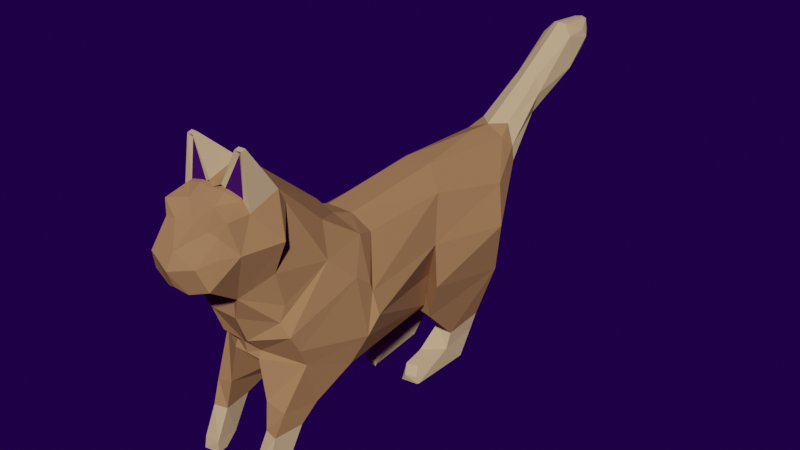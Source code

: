 # Source: AnimatedCat.blend  (saved by Blender 2.92.15; exported with 4.5.12 LTS)
import bpy
from mathutils import Matrix  # noqa: F401  (used for matrix-valued properties, if any)

bpy.ops.wm.read_factory_settings(use_empty=True)
scene = bpy.context.scene
scene.name = 'Scene'

# ---- collections
col_collection = bpy.data.collections.new('Collection'); scene.collection.children.link(col_collection)

# ---- images (referenced by path relative to the original .blend; pixels are not part of the script)
import os
ASSET_DIR = os.environ.get("B2B_ASSET_DIR", "")  # directory of the original .blend (textures are referenced by path, not embedded)
HERE = os.path.dirname(os.path.abspath(__file__))  # packed textures are extracted next to this script under _unpacked/

def load_image(name, relpath, width, height, colorspace="sRGB"):
    """Load a texture the original file referenced (path relative to the .blend, or extracted next to this script)."""
    p = next((c for c in (os.path.join(HERE, relpath), os.path.join(ASSET_DIR, relpath)) if relpath and os.path.exists(c)), "")
    if p:
        img = bpy.data.images.load(p, check_existing=True)
        img.name = name
    else:  # same state as the original file: an image datablock whose file is absent (Cycles renders it pink)
        img = bpy.data.images.new(name, width, height)
        img.source = "FILE"
        img.filepath = "//" + (relpath or name)
    img.colorspace_settings.name = colorspace
    return img
img_material_001_base_color = load_image('Material.001 Base Color', '', 1024, 1024, 'sRGB')
img_material_001_base_color_001 = load_image('Material.001 Base Color.001', '', 1024, 1024, 'sRGB')

# ---- materials (node trees are filled in below, after node groups)
mat_brown_fur = bpy.data.materials.new('Brown Fur')
mat_brown_fur.use_transparent_shadow = False
mat_brown_fur.diffuse_color = (0.3864, 0.1981, 0.09306, 1.0)
mat_ears = bpy.data.materials.new('Ears')
mat_ears.use_transparent_shadow = False
mat_ears.diffuse_color = (0.05531, 0.006216, 0.1149, 1.0)
mat_white_fur = bpy.data.materials.new('White Fur')
mat_white_fur.use_transparent_shadow = False
mat_white_fur.diffuse_color = (0.6038, 0.4125, 0.2346, 1.0)

# ---- material node trees

# ---- world
world_world = bpy.data.worlds.new('World'); scene.world = world_world
world_world.use_nodes = True; world_world.node_tree.nodes.clear()
_N = world_world.node_tree.nodes; _L = world_world.node_tree.links
n0 = _N.new('ShaderNodeOutputWorld'); n0.name = 'World Output'; n0.location = (300, 300)
n1 = _N.new('ShaderNodeBackground'); n1.name = 'Background'; n1.location = (10, 300)
n1.inputs[0].default_value = (0.01229, 0.0002301, 0.05087, 1.0)
_L.new(n1.outputs[0], n0.inputs[0])
n0.is_active_output = True
world_world.color = (0.05088, 0.05088, 0.05088)
world_world.use_sun_shadow = False
world_world.sun_shadow_jitter_overblur = 0.0

# ---- meshes
me_plane_001 = bpy.data.meshes.new('Plane.001')
me_plane_001.from_pydata([(0.6535, -0.7759, -0.002494), (0.9961, -0.3264, 0.0008593), (0.9961, -0.3264, 0.0008593), (0.9961, -0.3264, 0.0008593), (0.9961, -0.3264, 0.0008593), (0.6535, -0.7759, 0.004212), (0.9961, -0.3264, 0.0008593), (0.9961, -0.3264, 0.0008593), (0.9961, -0.3264, 0.0008593), (0.9961, -0.3264, 0.0008593), (-0.6889, -0.7493, 0.1162), (-0.9284, -0.1146, -0.002494), (-0.8451, 0.4592, -0.002493), (-1.929, 0.02914, -0.001607), (-1.658, -0.4774, 0.004212), (-0.7482, -0.3899, 0.004212), (-1.774, -0.3346, 0.004212), (-1.405, 0.1762, 0.3924), (-0.6049, -0.05999, 0.3718), (-0.5537, -0.393, 0.4312), (-1.821, 0.3171, 0.2166), (-1.293, -0.1291, 0.5), (-1.801, 0.199, 0.2467), (-2.755, 0.9994, 0.1324), (-2.279, 0.6217, 0.1493), (-0.7457, 0.2966, 0.2799), (0.04401, 0.38, 0.0008593), (-0.6889, -0.7483, 0.004212), (-0.6413, -0.3713, 0.2766), (-0.5902, -0.6234, 0.2766), (-0.5727, -0.6937, 0.3556), (-2.243, 0.4602, 0.1212), (-2.733, 0.7338, 0.1633), (-3.003, 0.9474, 0.1455), (-2.966, 1.015, 0.1262), (-2.994, 0.8462, 0.1162), (-2.905, 0.7602, 0.1011), (-1.346, -0.568, 0.423), (-2.247, 0.3504, 0.07387), (-0.8451, 0.4583, 0.1162), (-1.735, 0.4043, 0.1718), (-1.878, 0.473, 0.1255), (-1.901, 0.04856, 0.09573), (-0.9284, -0.1155, 0.1162), (-3.14, 0.8865, 0.05709), (-0.7482, -0.3914, 0.1162), (-2.327, 0.7545, 0.09574), (-2.759, 0.6888, 0.0225), (-3.03, 0.7877, 0.04113), (-0.7482, -0.3908, 0.1162), (-0.6705, -0.747, 0.113), (-3.164, 0.9657, 0.05556), (-1.724, -0.3436, 0.177), (-1.608, -0.6235, 0.177), (-3.128, 1.067, 0.05621), (-2.793, 1.091, 0.05537), (-1.324, -0.8702, 0.1555), (-1.222, -1.119, 0.1817), (1.498, 0.3769, 0.1026), (1.54, 0.5195, 0.0471), (-1.767, 0.4716, 0.0008593), (-2.768, 1.103, 0.0008593), (-0.6889, -0.7493, -0.1144), (-0.9284, -0.1146, 0.004212), (-2.193, 0.7221, 0.0008593), (-1.544, 0.484, 0.0008593), (-3.026, 0.7294, 0.0008593), (-1.405, 0.1762, -0.3907), (-0.6049, -0.05999, -0.3701), (-0.5537, -0.393, -0.4295), (-1.821, 0.3171, -0.2149), (-1.293, -0.1291, -0.4983), (-1.801, 0.199, -0.245), (-2.755, 0.9994, -0.1307), (-2.34, 0.3497, 0.0008593), (-2.745, 0.6817, 0.0008593), (-3.201, 0.9414, 0.0008593), (-2.279, 0.6217, -0.1476), (-3.161, 0.8334, 0.0008593), (-0.7457, 0.2966, -0.2781), (-3.156, 1.072, 0.0008593), (-0.6413, -0.3713, -0.2749), (-0.5902, -0.6234, -0.2749), (-0.5727, -0.6937, -0.3539), (-2.243, 0.4602, -0.1195), (-2.733, 0.7338, -0.1615), (-3.003, 0.9474, -0.1438), (-2.966, 1.015, -0.1245), (-2.994, 0.8462, -0.1144), (-2.905, 0.7602, -0.09938), (-1.346, -0.568, -0.4213), (-2.247, 0.3504, -0.07215), (-0.8451, 0.4583, -0.1144), (-1.735, 0.4043, -0.1701), (-1.878, 0.473, -0.1238), (-1.901, 0.04856, -0.09401), (-0.9284, -0.1155, -0.1144), (-3.14, 0.8865, -0.05537), (-0.7482, -0.3914, -0.1144), (-2.327, 0.7545, -0.09402), (-2.759, 0.6888, -0.02079), (-3.03, 0.7877, -0.03941), (-0.7482, -0.3908, -0.1144), (-3.164, 0.9657, -0.05385), (-1.724, -0.3436, -0.1753), (-1.608, -0.6235, -0.1753), (-3.128, 1.067, -0.05449), (-2.793, 1.091, -0.05365), (-0.8868, -0.9725, -0.1833), (-0.8976, -1.018, -0.315), (-1.324, -0.8702, -0.1538), (1.498, 0.3769, -0.1009), (0.09089, 0.4022, -0.002493), (0.8518, 0.9803, -0.002493), (1.148, -0.1203, -0.002494), (1.149, -0.1218, -0.002494), (1.149, -0.1205, -0.002494), (0.6528, -0.7758, -0.002494), (0.9129, 0.6296, -0.002494), (1.014, 0.3758, 0.3262), (0.09089, 0.4022, 0.004212), (0.8518, 0.9803, 0.004212), (1.148, -0.1203, 0.004212), (1.149, -0.1218, 0.004212), (1.149, -0.1205, 0.004212), (0.6528, -0.7758, 0.004212), (0.9129, 0.6296, 0.004212), (1.014, 0.3758, -0.3245), (1.54, 0.5195, -0.04538), (-0.8868, -0.9725, 0.1851), (-0.8976, -1.018, 0.3167), (-1.246, -0.9903, 0.3167), (-1.185, -1.117, 0.308), (-0.5441, -1.342, 0.171), (-0.5441, -1.343, 0.2776), (-1.036, -1.297, 0.1771), (-1.035, -1.303, 0.3227), (-0.7155, -1.16, 0.1456), (-0.8496, -1.147, 0.3137), (-0.4844, -1.326, 0.1445), (-0.5208, -1.34, 0.2722), (-0.5293, -1.187, 0.156), (-0.5659, -1.202, 0.2416), (-0.4765, -1.263, 0.1808), (-0.5208, -1.279, 0.272), (-0.9906, -1.282, 0.1976), (-0.9906, -1.283, 0.2542), (1.106, -1.224, 0.196), (1.209, -1.225, 0.3151), (1.184, -1.228, 0.196), (-1.246, -0.9903, -0.315), (-1.222, -1.119, -0.18), (-1.185, -1.117, -0.3063), (-0.5441, -1.342, -0.1693), (-0.5441, -1.343, -0.2758), (-1.036, -1.297, -0.1754), (-1.035, -1.303, -0.321), (-0.7155, -1.16, -0.1439), (-0.8496, -1.147, -0.312), (-0.4844, -1.326, -0.1428), (-0.5208, -1.34, -0.2705), (-0.5293, -1.187, -0.1542), (-0.5659, -1.202, -0.2399), (-0.4765, -1.263, -0.1791), (-0.5208, -1.279, -0.2703), (-0.9906, -1.282, -0.1959), (-0.9906, -1.283, -0.2525), (1.106, -1.224, -0.1943), (1.209, -1.225, -0.3134), (1.184, -1.228, -0.1943), (-0.618, -0.7246, -0.4347), (-0.6889, -0.7493, 0.1162), (1.352, 0.3363, 0.0008593), (1.195, 0.2805, 0.0008593), (1.381, 0.7696, 0.0008593), (1.2, 0.9623, 0.0008593), (1.029, -0.2648, 0.0008593), (1.195, 0.04486, 0.0008593), (1.457, 0.6238, -0.06553), (0.4982, -0.692, 0.004212), (0.9816, -0.1031, 0.4001), (0.4002, 0.6245, 0.0008593), (-0.6049, -0.05999, 0.3718), (1.413, 0.3927, -0.002494), (-0.7457, 0.2966, 0.2799), (0.2125, -0.06939, 0.4531), (1.016, -0.3648, 0.0008593), (0.2393, 0.4578, 0.0008593), (0.04401, 0.38, 0.0008593), (1.462, 0.5354, -0.002494), (1.295, 0.8959, 0.0008593), (0.3671, 0.1048, 0.4433), (1.171, 0.8601, 0.3046), (1.098, 0.9663, 0.1956), (0.5001, 0.55, 0.2653), (0.1913, 0.3363, 0.3235), (-0.6413, -0.3713, 0.2766), (-0.5902, -0.6234, 0.2766), (0.3094, -0.3772, 0.4923), (0.2165, -0.2372, 0.5188), (0.2415, 0.01067, 0.4578), (0.02259, 0.2739, 0.2766), (1.535, 0.3672, 0.09231), (1.188, 0.9311, 0.2386), (0.8976, 0.668, 0.2906), (0.8529, 0.8198, 0.2906), (0.9107, 0.9339, 0.2906), (1.002, 0.6415, 0.4293), (1.351, 0.858, 0.289), (1.419, 0.6287, 0.2758), (1.386, 0.757, 0.2471), (1.503, 0.4264, 0.2577), (1.297, 0.623, 0.3369), (1.56, 0.5931, 0.2054), (0.9097, -0.2373, 0.4119), (0.8347, -0.3928, 0.3957), (0.4374, -0.5635, 0.4389), (1.016, -0.3657, 0.1162), (0.99, -0.31, 0.1162), (1.109, 0.9827, 0.1162), (1.108, -0.1773, 0.1162), (1.195, 0.04391, 0.1162), (1.195, 0.2796, 0.1162), (-0.8451, 0.4583, 0.1162), (1.352, 0.3351, 0.1162), (1.413, 0.4138, -0.004144), (1.2, 0.9613, 0.1162), (0.9206, 1.063, 0.05562), (1.394, 0.7696, 0.1524), (1.295, 0.8949, 0.1162), (-0.6573, -0.7347, 0.1807), (0.04401, 0.379, 0.1162), (0.2393, 0.4568, 0.1162), (0.4002, 0.6235, 0.1162), (0.4982, -0.693, 0.1162), (0.6312, -0.8047, 0.2031), (0.7215, -0.7666, 0.3681), (1.014, -0.7309, 0.3365), (1.027, -0.6852, 0.1813), (0.8231, -0.914, 0.2447), (0.8588, -0.901, 0.3457), (0.9408, 0.106, 0.3248), (0.9925, -0.009739, 0.3235), (1.439, 0.4123, -0.02426), (1.498, 0.3769, 0.1026), (1.531, 0.5825, -0.1295), (1.242, 0.2407, 0.2049), (0.563, 0.3, 0.3655), (1.561, 0.5343, 0.03784), (1.54, 0.5195, 0.0471), (1.164, 0.9141, 0.2406), (-0.6889, -0.7493, -0.1144), (1.163, 0.9872, 0.0008593), (1.457, 0.6238, 0.06725), (0.9816, -0.1031, -0.3984), (-0.6049, -0.05999, -0.3701), (1.413, 0.3927, 0.004212), (-0.7457, 0.2966, -0.2781), (0.2125, -0.06939, -0.4513), (1.462, 0.5354, 0.004212), (0.9118, 1.063, 0.0008593), (0.3671, 0.1048, -0.4416), (1.171, 0.8601, -0.3029), (1.098, 0.9663, -0.1939), (0.5001, 0.55, -0.2635), (0.1913, 0.3363, -0.3217), (-0.6413, -0.3713, -0.2749), (-0.5902, -0.6234, -0.2749), (0.3094, -0.3772, -0.4906), (0.2165, -0.2372, -0.5171), (0.2415, 0.01067, -0.4561), (0.02259, 0.2739, -0.2749), (1.621, 0.5374, 0.0008593), (1.535, 0.3672, -0.09059), (1.188, 0.9311, -0.2369), (0.8976, 0.668, -0.2889), (0.8529, 0.8198, -0.2889), (0.9107, 0.9339, -0.2889), (1.002, 0.6415, -0.4276), (1.351, 0.858, -0.2872), (1.419, 0.6287, -0.2741), (1.386, 0.757, -0.2454), (1.503, 0.4264, -0.256), (1.297, 0.623, -0.3351), (1.56, 0.5931, -0.2036), (0.9097, -0.2373, -0.4102), (0.8347, -0.3928, -0.394), (0.4374, -0.5635, -0.4372), (1.016, -0.3657, -0.1144), (0.99, -0.31, -0.1144), (1.109, 0.9827, -0.1144), (1.108, -0.1773, -0.1144), (1.195, 0.04391, -0.1144), (1.195, 0.2796, -0.1144), (-0.8451, 0.4583, -0.1144), (1.352, 0.3351, -0.1144), (1.413, 0.4138, 0.005862), (1.172, 0.9872, -0.0539), (1.2, 0.9613, -0.1144), (1.552, 0.6496, 0.0008593), (0.9206, 1.063, -0.0539), (1.394, 0.7696, -0.1507), (1.295, 0.8949, -0.1144), (-0.656, -0.7342, -0.1776), (0.04401, 0.379, -0.1144), (0.2393, 0.4568, -0.1144), (0.4002, 0.6235, -0.1144), (0.4982, -0.693, -0.1144), (0.6312, -0.8047, -0.2014), (0.7215, -0.7666, -0.3664), (1.014, -0.7309, -0.3348), (1.027, -0.6852, -0.1796), (0.8231, -0.914, -0.243), (1.066, -0.9038, -0.2005), (0.9408, 0.106, -0.3231), (0.9925, -0.009739, -0.3217), (1.439, 0.4123, 0.02598), (1.498, 0.3769, -0.1009), (1.531, 0.5825, 0.1313), (1.242, 0.2407, -0.2031), (0.563, 0.3, -0.3638), (1.561, 0.5343, -0.03612), (1.429, 0.3761, 0.0008593), (1.571, 0.5544, 0.0008593), (1.568, 0.4052, 0.0008593), (1.164, 0.9141, -0.2389), (1.014, 0.3758, 0.3262), (1.17, 0.9691, 0.08829), (1.014, 0.3758, -0.3245), (1.54, 0.5195, -0.04538), (1.17, 0.9691, -0.08657), (1.172, 0.9872, 0.05562), (1.092, -0.906, 0.3132), (1.066, -0.9038, 0.2022), (0.9968, -1.144, 0.2116), (1.014, -1.182, 0.3359), (1.185, -1.138, 0.3231), (1.185, -1.134, 0.1929), (1.106, -1.224, 0.196), (1.075, -1.219, 0.3422), (1.209, -1.225, 0.3151), (1.184, -1.228, 0.196), (1.126, 1.264, 0.1907), (1.122, 1.263, 0.2465), (1.159, 1.252, 0.2465), (1.164, 1.253, 0.1907), (1.142, 1.226, 0.2136), (0.8588, -0.901, -0.344), (1.092, -0.906, -0.3115), (0.9968, -1.144, -0.2098), (1.014, -1.182, -0.3342), (1.185, -1.138, -0.3214), (1.185, -1.134, -0.1912), (1.106, -1.224, -0.1943), (1.075, -1.219, -0.3404), (1.209, -1.225, -0.3134), (1.184, -1.228, -0.1943), (1.126, 1.264, -0.1889), (1.122, 1.263, -0.2448), (1.159, 1.252, -0.2448), (1.164, 1.253, -0.1889), (1.142, 1.226, -0.2118)], [(128, 127), (58, 119), (59, 119), (111, 127)], [(0, 7, 9), (0, 8, 6), (0, 9, 8), (0, 6, 7), (1, 6, 7, 2), (4, 9, 8, 3), (2, 7, 9, 4), (3, 8, 6, 1), (5, 9, 7), (5, 6, 8), (5, 8, 9), (5, 7, 6), (38, 22, 31), (39, 17, 25), (41, 24, 20), (40, 20, 17), (52, 22, 42), (43, 28, 18), (44, 35, 33), (48, 36, 35), (45, 30, 10), (46, 23, 24), (47, 32, 36), (49, 29, 28), (54, 51, 33), (52, 37, 21), (55, 54, 34), (37, 19, 21), (21, 18, 17), (17, 22, 21), (20, 31, 22), (24, 32, 31), (23, 34, 33), (32, 33, 35), (47, 31, 32), (45, 18, 19), (10, 56, 53), (27, 53, 14), (15, 43, 45), (74, 47, 75), (61, 80, 54), (14, 52, 16), (80, 76, 51), (15, 50, 49), (66, 75, 47), (61, 46, 64), (27, 45, 10), (78, 66, 48), (76, 78, 44), (16, 42, 13), (60, 40, 65), (64, 41, 60), (26, 12, 39), (65, 39, 12), (13, 38, 74), (37, 56, 131), (37, 130, 30), (10, 130, 129), (129, 57, 56), (25, 17, 18), (38, 42, 22), (39, 40, 17), (41, 46, 24), (40, 41, 20), (52, 21, 22), (43, 49, 28), (44, 33, 51), (48, 35, 44), (45, 19, 30), (46, 55, 23), (47, 36, 48), (49, 50, 29), (54, 33, 34), (52, 53, 37), (55, 34, 23), (37, 30, 19), (21, 19, 18), (17, 20, 22), (20, 24, 31), (24, 23, 32), (23, 33, 32), (32, 35, 36), (47, 38, 31), (45, 43, 18), (10, 129, 56), (27, 10, 53), (15, 11, 43), (74, 38, 47), (61, 54, 55), (14, 53, 52), (80, 51, 54), (66, 47, 48), (61, 55, 46), (27, 15, 45), (78, 48, 44), (76, 44, 51), (15, 49, 43), (16, 52, 42), (60, 41, 40), (64, 46, 41), (65, 40, 39), (13, 42, 38), (37, 53, 56), (37, 131, 130), (10, 30, 130), (131, 56, 57), (91, 84, 72), (92, 79, 67), (94, 70, 77), (93, 67, 70), (104, 95, 72), (96, 68, 81), (97, 86, 88), (101, 88, 89), (98, 62, 83), (99, 77, 73), (100, 89, 85), (102, 81, 82), (106, 86, 103), (104, 71, 90), (107, 87, 106), (90, 71, 69), (71, 67, 68), (67, 71, 72), (70, 72, 84), (77, 84, 85), (73, 86, 87), (85, 88, 86), (100, 85, 84), (98, 69, 68), (62, 105, 110), (27, 14, 105), (15, 98, 96), (74, 75, 100), (61, 106, 80), (14, 16, 104), (80, 103, 76), (66, 100, 75), (61, 64, 99), (27, 62, 98), (78, 101, 66), (76, 97, 78), (15, 63, 96), (16, 13, 95), (60, 65, 93), (64, 60, 94), (26, 92, 12), (65, 12, 92), (13, 74, 91), (90, 150, 110), (90, 83, 109), (62, 108, 109), (108, 110, 151), (79, 68, 67), (91, 72, 95), (92, 67, 93), (94, 77, 99), (93, 70, 94), (104, 72, 71), (96, 81, 102), (97, 103, 86), (101, 97, 88), (98, 83, 69), (99, 73, 107), (100, 101, 89), (106, 87, 86), (104, 90, 105), (107, 73, 87), (90, 69, 83), (71, 68, 69), (67, 72, 70), (70, 84, 77), (77, 85, 73), (73, 85, 86), (85, 89, 88), (100, 84, 91), (98, 68, 96), (62, 110, 108), (27, 105, 62), (74, 100, 91), (61, 107, 106), (14, 104, 105), (80, 106, 103), (66, 101, 100), (61, 99, 107), (27, 98, 15), (78, 97, 101), (76, 103, 97), (15, 96, 102), (16, 95, 104), (60, 93, 94), (64, 94, 99), (65, 92, 93), (13, 91, 95), (90, 110, 105), (90, 109, 150), (62, 109, 83), (150, 151, 110), (130, 132, 138), (137, 135, 57), (129, 138, 137), (131, 57, 132), (135, 134, 136), (132, 135, 136), (138, 136, 134), (133, 137, 139), (139, 141, 143), (133, 140, 134), (138, 134, 140), (142, 143, 141), (137, 142, 141), (140, 142, 138), (140, 143, 144), (135, 146, 136), (147, 149, 148), (130, 131, 132), (137, 133, 135), (129, 130, 138), (129, 137, 57), (135, 133, 134), (132, 57, 135), (138, 132, 136), (139, 137, 141), (133, 139, 140), (142, 144, 143), (137, 138, 142), (140, 144, 142), (140, 139, 143), (135, 145, 146), (109, 158, 152), (157, 151, 155), (108, 157, 158), (150, 152, 151), (155, 156, 154), (152, 156, 155), (158, 154, 156), (153, 159, 157), (159, 163, 161), (153, 154, 160), (158, 160, 154), (162, 161, 163), (157, 161, 162), (160, 158, 162), (160, 164, 163), (155, 156, 166), (167, 168, 169), (109, 152, 150), (157, 155, 153), (108, 158, 109), (108, 151, 157), (155, 154, 153), (152, 155, 151), (158, 156, 152), (159, 161, 157), (153, 160, 159), (162, 163, 164), (157, 162, 158), (160, 162, 164), (160, 163, 159), (155, 166, 165), (226, 219, 193), (220, 221, 242), (221, 246, 242), (225, 245, 243), (224, 246, 222), (231, 223, 184), (224, 202, 211), (299, 272, 245), (327, 250, 192), (229, 226, 203), (228, 213, 299), (230, 216, 197), (233, 194, 206), (228, 208, 210), (231, 201, 195), (232, 195, 194), (216, 234, 235), (182, 199, 185), (200, 191, 195), (326, 207, 204), (199, 197, 198), (194, 247, 205), (247, 191, 180), (197, 216, 198), (195, 191, 247), (185, 200, 201), (247, 204, 205), (246, 212, 207), (212, 208, 192), (212, 210, 208), (192, 208, 203), (209, 213, 210), (213, 202, 272), (205, 204, 207), (211, 209, 212), (198, 216, 215), (192, 206, 207), (218, 220, 180), (218, 215, 217), (193, 327, 192), (186, 218, 217), (187, 232, 233), (188, 231, 232), (234, 217, 238), (174, 229, 228), (260, 181, 233), (171, 234, 230), (299, 174, 228), (190, 175, 226), (252, 227, 331), (189, 299, 245), (183, 224, 172), (173, 224, 222), (183, 245, 225), (177, 222, 221), (176, 177, 221), (179, 186, 217), (238, 333, 239), (215, 216, 236), (215, 237, 238), (237, 236, 240), (237, 332, 333), (236, 235, 239), (242, 241, 247), (243, 249, 244), (245, 272, 249), (202, 243, 244), (202, 244, 322), (248, 324, 323), (249, 272, 248), (272, 202, 248), (244, 249, 322), (241, 246, 326), (324, 249, 323), (202, 322, 324), (249, 248, 323), (299, 213, 272), (272, 202, 324), (224, 322, 172), (184, 182, 185), (191, 185, 198), (226, 193, 203), (220, 242, 180), (221, 222, 246), (224, 211, 246), (231, 184, 201), (224, 225, 202), (229, 203, 208), (228, 210, 213), (230, 234, 216), (233, 206, 227), (228, 229, 208), (231, 195, 232), (232, 194, 233), (216, 235, 236), (182, 196, 199), (200, 195, 201), (326, 246, 207), (199, 196, 197), (194, 205, 206), (247, 180, 242), (195, 247, 194), (185, 201, 184), (247, 326, 204), (246, 211, 212), (212, 192, 207), (212, 209, 210), (192, 203, 193), (209, 211, 213), (213, 211, 202), (205, 207, 206), (218, 180, 214), (218, 214, 215), (327, 219, 331), (219, 327, 193), (186, 176, 218), (176, 220, 218), (187, 233, 181), (188, 232, 187), (234, 238, 235), (174, 190, 229), (260, 233, 227), (171, 179, 234), (190, 226, 229), (252, 260, 227), (189, 178, 299), (183, 225, 224), (188, 223, 231), (173, 172, 224), (183, 189, 245), (177, 173, 222), (176, 221, 220), (175, 219, 226), (179, 217, 234), (238, 239, 235), (215, 236, 237), (215, 238, 217), (237, 240, 332), (237, 333, 238), (236, 239, 240), (243, 245, 249), (202, 225, 243), (248, 202, 324), (246, 241, 242), (241, 326, 247), (324, 322, 249), (224, 202, 322), (200, 185, 191), (191, 214, 180), (214, 198, 215), (191, 198, 214), (185, 199, 198), (298, 263, 290), (291, 315, 292), (292, 315, 319), (296, 316, 318), (295, 293, 319), (304, 257, 294), (295, 282, 273), (299, 318, 272), (330, 262, 325), (302, 274, 298), (301, 299, 284), (303, 267, 287), (306, 277, 264), (301, 281, 279), (304, 265, 271), (305, 264, 265), (287, 308, 307), (255, 258, 269), (270, 265, 261), (328, 275, 278), (269, 268, 267), (264, 276, 320), (320, 254, 261), (267, 268, 287), (265, 320, 261), (258, 271, 270), (320, 276, 275), (319, 278, 283), (283, 262, 279), (283, 279, 281), (262, 274, 279), (280, 281, 284), (284, 272, 273), (276, 278, 275), (282, 283, 280), (268, 286, 287), (262, 278, 277), (289, 254, 291), (289, 288, 286), (263, 262, 330), (186, 288, 289), (187, 306, 305), (188, 305, 304), (307, 311, 288), (174, 301, 302), (260, 306, 181), (251, 303, 307), (299, 301, 174), (190, 298, 175), (252, 297, 300), (259, 318, 299), (256, 172, 295), (173, 293, 295), (256, 296, 318), (177, 292, 293), (176, 292, 177), (179, 288, 186), (311, 312, 313), (286, 309, 287), (286, 311, 310), (310, 347, 309), (310, 313, 348), (309, 312, 308), (315, 320, 314), (316, 317, 329), (318, 329, 272), (273, 317, 316), (273, 322, 317), (321, 323, 324), (329, 321, 272), (272, 321, 273), (317, 322, 329), (314, 328, 319), (324, 323, 329), (273, 324, 322), (329, 323, 321), (299, 272, 284), (272, 324, 273), (295, 172, 322), (257, 258, 255), (261, 268, 258), (298, 274, 263), (291, 254, 315), (292, 319, 293), (295, 319, 282), (304, 271, 257), (295, 273, 296), (302, 279, 274), (301, 284, 281), (303, 287, 307), (306, 300, 277), (301, 279, 302), (304, 305, 265), (305, 306, 264), (287, 309, 308), (255, 269, 266), (270, 271, 265), (328, 278, 319), (269, 267, 266), (264, 277, 276), (320, 315, 254), (265, 264, 320), (258, 257, 271), (320, 275, 328), (319, 283, 282), (283, 278, 262), (283, 281, 280), (262, 263, 274), (280, 284, 282), (284, 273, 282), (276, 277, 278), (289, 285, 254), (289, 286, 285), (330, 297, 290), (290, 263, 330), (186, 289, 176), (176, 289, 291), (187, 181, 306), (188, 187, 305), (307, 308, 311), (174, 302, 190), (260, 300, 306), (251, 307, 179), (190, 302, 298), (252, 300, 260), (259, 299, 253), (256, 295, 296), (188, 304, 294), (173, 295, 172), (256, 318, 259), (177, 293, 173), (176, 291, 292), (175, 298, 290), (179, 307, 288), (311, 308, 312), (286, 310, 309), (286, 288, 311), (310, 348, 347), (310, 311, 313), (309, 347, 312), (316, 329, 318), (273, 316, 296), (321, 324, 273), (319, 315, 314), (314, 320, 328), (324, 329, 322), (295, 322, 273), (270, 261, 258), (261, 254, 285), (285, 286, 268), (261, 285, 268), (258, 268, 269), (327, 346, 250), (330, 325, 361), (332, 336, 337), (335, 334, 338), (240, 239, 334), (333, 337, 334), (332, 240, 335), (337, 341, 338), (336, 335, 339), (337, 336, 340), (342, 344, 345), (331, 342, 345), (227, 343, 342), (206, 344, 343), (346, 345, 344), (346, 331, 345), (332, 337, 333), (335, 338, 339), (240, 334, 335), (333, 334, 239), (332, 335, 336), (338, 340, 339), (337, 338, 334), (336, 339, 340), (337, 340, 341), (342, 343, 344), (331, 227, 342), (227, 206, 343), (206, 192, 344), (192, 250, 344), (250, 346, 344), (346, 327, 331), (348, 352, 351), (350, 353, 349), (347, 349, 312), (313, 349, 352), (348, 350, 347), (352, 353, 356), (351, 354, 350), (352, 355, 351), (357, 360, 359), (297, 360, 357), (300, 357, 358), (277, 358, 359), (361, 359, 360), (361, 360, 297), (348, 313, 352), (350, 354, 353), (347, 350, 349), (313, 312, 349), (348, 351, 350), (353, 354, 355), (352, 349, 353), (351, 355, 354), (352, 356, 355), (357, 359, 358), (297, 357, 300), (300, 358, 277), (277, 359, 262), (262, 359, 325), (325, 359, 361), (361, 297, 330), (179, 171, 251), (252, 331, 175, 297)])
me_plane_001.polygons.foreach_set('material_index', [0, 0, 0, 0, 0, 0, 0, 0, 0, 0, 0, 0, 2, 0, 2, 0, 0, 0, 2, 2, 0, 2, 2, 0, 2, 0, 2, 0, 0, 0, 2, 2, 2, 2, 2, 0, 0, 0, 0, 2, 2, 0, 2, 0, 2, 2, 0, 2, 2, 0, 0, 2, 0, 0, 2, 0, 0, 0, 0, 0, 2, 0, 2, 0, 0, 0, 2, 2, 0, 2, 2, 0, 2, 0, 2, 0, 0, 0, 2, 2, 2, 2, 2, 0, 0, 0, 0, 2, 2, 0, 2, 2, 2, 0, 2, 2, 0, 0, 0, 2, 0, 2, 0, 0, 0, 0, 2, 0, 2, 0, 0, 0, 2, 2, 0, 2, 2, 0, 2, 0, 2, 0, 0, 0, 2, 2, 2, 2, 2, 0, 0, 0, 0, 2, 2, 0, 2, 2, 2, 0, 2, 2, 0, 0, 0, 2, 0, 0, 2, 0, 0, 0, 0, 0, 2, 0, 2, 0, 0, 0, 2, 2, 0, 2, 2, 2, 0, 2, 0, 0, 0, 2, 2, 2, 2, 2, 0, 0, 0, 2, 2, 0, 2, 2, 2, 0, 2, 2, 0, 0, 0, 2, 0, 2, 0, 0, 0, 0, 2, 2, 2, 2, 2, 2, 2, 2, 2, 2, 2, 2, 2, 2, 2, 2, 2, 2, 2, 2, 2, 2, 2, 2, 2, 2, 2, 2, 2, 2, 2, 2, 2, 2, 2, 2, 2, 2, 2, 2, 2, 2, 2, 2, 2, 2, 2, 2, 2, 2, 2, 2, 2, 2, 2, 2, 2, 2, 2, 2, 2, 2, 0, 0, 0, 0, 0, 0, 0, 0, 0, 0, 0, 0, 0, 0, 0, 0, 0, 0, 0, 0, 0, 0, 0, 0, 0, 0, 0, 0, 0, 0, 0, 0, 0, 0, 0, 0, 0, 0, 0, 0, 0, 0, 0, 0, 0, 0, 0, 0, 0, 0, 0, 0, 0, 0, 0, 0, 0, 0, 0, 0, 0, 0, 0, 0, 0, 0, 0, 0, 0, 0, 0, 0, 0, 0, 0, 0, 0, 0, 0, 0, 0, 0, 0, 0, 0, 0, 0, 0, 0, 0, 0, 0, 0, 0, 0, 0, 0, 0, 0, 0, 0, 0, 0, 0, 0, 0, 0, 0, 0, 0, 0, 0, 0, 0, 0, 0, 0, 0, 0, 0, 0, 0, 0, 0, 0, 0, 0, 0, 0, 0, 0, 0, 0, 0, 0, 0, 0, 0, 0, 0, 0, 0, 0, 0, 0, 0, 0, 0, 0, 0, 0, 0, 0, 0, 0, 0, 0, 0, 0, 0, 0, 0, 0, 0, 0, 0, 0, 0, 0, 0, 0, 0, 0, 0, 0, 0, 0, 0, 0, 0, 0, 0, 0, 0, 0, 0, 0, 0, 0, 0, 0, 0, 0, 0, 0, 0, 0, 0, 0, 0, 0, 0, 0, 0, 0, 0, 0, 0, 0, 0, 0, 0, 0, 0, 0, 0, 0, 0, 0, 0, 0, 0, 0, 0, 0, 0, 0, 0, 0, 0, 0, 0, 0, 0, 0, 0, 0, 0, 0, 0, 0, 0, 0, 0, 0, 0, 0, 0, 0, 0, 0, 0, 0, 0, 0, 0, 0, 0, 0, 0, 0, 0, 0, 0, 0, 0, 0, 0, 0, 0, 0, 0, 0, 0, 0, 0, 0, 0, 0, 0, 0, 0, 0, 0, 0, 0, 0, 0, 0, 0, 0, 0, 0, 0, 0, 0, 0, 0, 0, 0, 0, 0, 0, 0, 1, 1, 2, 2, 2, 2, 2, 2, 2, 2, 2, 2, 2, 2, 2, 2, 2, 2, 2, 2, 2, 2, 2, 2, 2, 2, 2, 2, 2, 2, 2, 2, 2, 2, 2, 2, 2, 2, 2, 2, 2, 2, 2, 2, 2, 2, 2, 2, 2, 2, 2, 2, 2, 2, 2, 2, 2, 2, 2, 2, 2, 2, 0, 0])
_uv = me_plane_001.uv_layers.new(name='UVMap')
_uv.uv.foreach_set('vector', [0.0, 0.0, 0.0, 0.0, 0.0, 0.0, 0.0, 1.0, 0.0, 1.0, 0.0, 1.0, 0.0, 0.0, 0.0, 0.0, 0.0, 0.0, 0.0, 0.0, 0.0, 0.0, 0.0, 0.0, 0.0, 0.0, 0.0, 0.0, 0.0, 0.0, 0.0, 0.0, 0.0, 0.0, 0.0, 0.0, 0.0, 0.0, 0.0, 0.0, 0.0, 0.0, 0.0, 0.0, 0.0, 0.0, 0.0, 0.0, 0.0, 1.0, 0.0, 1.0, 0.0, 1.0, 0.0, 1.0, 0.0, 0.0, 0.0, 0.0, 0.0, 0.0, 0.0, 1.0, 0.0, 1.0, 0.0, 1.0, 0.0, 0.0, 0.0, 0.0, 0.0, 0.0, 0.0, 0.0, 0.0, 0.0, 0.0, 0.0, 0.3425, 0.8805, 0.342, 0.8492, 0.3431, 0.8876, 0.3403, 0.8273, 0.3402, 0.8404, 0.3389, 0.8249, 0.3404, 0.8618, 0.3467, 0.8987, 0.3397, 0.8541, 0.3405, 0.8543, 0.3397, 0.8541, 0.3402, 0.8404, 0.3392, 0.8409, 0.342, 0.8492, 0.3393, 0.851, 0.3397, 0.8232, 0.3397, 0.8223, 0.3389, 0.8241, 0.3573, 0.9849, 0.3559, 0.9725, 0.3571, 0.9742, 0.3541, 0.9752, 0.3522, 0.9631, 0.3559, 0.9725, 0.3386, 0.8252, 0.3387, 0.8286, 0.338, 0.8287, 0.3479, 0.9084, 0.3604, 0.9594, 0.3467, 0.8987, 0.3456, 0.951, 0.3505, 0.9489, 0.3522, 0.9631, 0.3403, 0.8212, 0.3408, 0.8209, 0.3397, 0.8223, 0.3591, 0.9851, 0.3581, 0.9894, 0.3571, 0.9742, 0.3392, 0.8409, 0.3392, 0.8356, 0.3412, 0.8365, 0.3597, 0.9648, 0.3591, 0.9851, 0.3581, 0.9729, 0.3392, 0.8356, 0.3391, 0.8269, 0.3412, 0.8365, 0.3412, 0.8365, 0.3389, 0.8241, 0.3402, 0.8404, 0.3402, 0.8404, 0.342, 0.8492, 0.3412, 0.8365, 0.3397, 0.8541, 0.3431, 0.8876, 0.342, 0.8492, 0.3467, 0.8987, 0.3505, 0.9489, 0.3431, 0.8876, 0.3604, 0.9594, 0.3581, 0.9729, 0.3571, 0.9742, 0.3505, 0.9489, 0.3571, 0.9742, 0.3559, 0.9725, 0.3456, 0.951, 0.3431, 0.8876, 0.3505, 0.9489, 0.3386, 0.8252, 0.3389, 0.8241, 0.3391, 0.8269, 0.338, 0.8287, 0.3378, 0.8344, 0.3387, 0.8378, 0.339, 0.8282, 0.3387, 0.8378, 0.3397, 0.8393, 0.3391, 0.8245, 0.3397, 0.8232, 0.3386, 0.8252, 0.3447, 0.8868, 0.3456, 0.951, 0.352, 0.9488, 0.3538, 0.9638, 0.3565, 0.987, 0.3591, 0.9851, 0.3397, 0.8393, 0.3392, 0.8409, 0.3398, 0.8412, 0.3565, 0.987, 0.358, 0.9999, 0.3581, 0.9894, 0.3408, 0.8205, 0.3428, 0.8199, 0.3403, 0.8212, 0.355, 0.974, 0.352, 0.9488, 0.3456, 0.951, 0.3538, 0.9638, 0.3479, 0.9084, 0.3457, 0.8957, 0.339, 0.8282, 0.3386, 0.8252, 0.338, 0.8287, 0.3562, 0.9842, 0.355, 0.974, 0.3541, 0.9752, 0.358, 0.9999, 0.3562, 0.9842, 0.3573, 0.9849, 0.3398, 0.8412, 0.3393, 0.851, 0.3405, 0.8513, 0.341, 0.8563, 0.3405, 0.8543, 0.3401, 0.8502, 0.3457, 0.8957, 0.3404, 0.8618, 0.341, 0.8563, 0.3242, 0.7892, 0.3364, 0.8277, 0.3403, 0.8273, 0.3401, 0.8502, 0.3403, 0.8273, 0.3364, 0.8277, 0.3405, 0.8513, 0.3425, 0.8805, 0.3447, 0.8868, 0.3392, 0.8356, 0.3378, 0.8344, 0.3382, 0.8334, 0.3392, 0.8356, 0.3379, 0.8316, 0.3387, 0.8286, 0.338, 0.8287, 0.3379, 0.8316, 0.3379, 0.8315, 0.3379, 0.8315, 0.338, 0.8329, 0.3378, 0.8344, 0.3389, 0.8249, 0.3402, 0.8404, 0.3389, 0.8241, 0.3425, 0.8805, 0.3393, 0.851, 0.342, 0.8492, 0.3403, 0.8273, 0.3405, 0.8543, 0.3402, 0.8404, 0.3404, 0.8618, 0.3479, 0.9084, 0.3467, 0.8987, 0.3405, 0.8543, 0.3404, 0.8618, 0.3397, 0.8541, 0.3392, 0.8409, 0.3412, 0.8365, 0.342, 0.8492, 0.3397, 0.8232, 0.3403, 0.8212, 0.3397, 0.8223, 0.3573, 0.9849, 0.3571, 0.9742, 0.3581, 0.9894, 0.3541, 0.9752, 0.3559, 0.9725, 0.3573, 0.9849, 0.3386, 0.8252, 0.3391, 0.8269, 0.3387, 0.8286, 0.3479, 0.9084, 0.3597, 0.9648, 0.3604, 0.9594, 0.3456, 0.951, 0.3522, 0.9631, 0.3541, 0.9752, 0.3403, 0.8212, 0.3428, 0.8199, 0.3408, 0.8209, 0.3591, 0.9851, 0.3571, 0.9742, 0.3581, 0.9729, 0.3392, 0.8409, 0.3387, 0.8378, 0.3392, 0.8356, 0.3597, 0.9648, 0.3581, 0.9729, 0.3604, 0.9594, 0.3392, 0.8356, 0.3387, 0.8286, 0.3391, 0.8269, 0.3412, 0.8365, 0.3391, 0.8269, 0.3389, 0.8241, 0.3402, 0.8404, 0.3397, 0.8541, 0.342, 0.8492, 0.3397, 0.8541, 0.3467, 0.8987, 0.3431, 0.8876, 0.3467, 0.8987, 0.3604, 0.9594, 0.3505, 0.9489, 0.3604, 0.9594, 0.3571, 0.9742, 0.3505, 0.9489, 0.3505, 0.9489, 0.3559, 0.9725, 0.3522, 0.9631, 0.3456, 0.951, 0.3425, 0.8805, 0.3431, 0.8876, 0.3386, 0.8252, 0.3397, 0.8232, 0.3389, 0.8241, 0.338, 0.8287, 0.3379, 0.8315, 0.3378, 0.8344, 0.339, 0.8282, 0.338, 0.8287, 0.3387, 0.8378, 0.4706, 0.04027, 0.4706, 0.07802, 0.457, 0.07765, 0.3447, 0.8868, 0.3425, 0.8805, 0.3456, 0.951, 0.3538, 0.9638, 0.3591, 0.9851, 0.3597, 0.9648, 0.3397, 0.8393, 0.3387, 0.8378, 0.3392, 0.8409, 0.3565, 0.987, 0.3581, 0.9894, 0.3591, 0.9851, 0.355, 0.974, 0.3456, 0.951, 0.3541, 0.9752, 0.3538, 0.9638, 0.3597, 0.9648, 0.3479, 0.9084, 0.339, 0.8282, 0.3391, 0.8245, 0.3386, 0.8252, 0.3562, 0.9842, 0.3541, 0.9752, 0.3573, 0.9849, 0.358, 0.9999, 0.3573, 0.9849, 0.3581, 0.9894, 0.3408, 0.8205, 0.3403, 0.8212, 0.3397, 0.8232, 0.3398, 0.8412, 0.3392, 0.8409, 0.3393, 0.851, 0.341, 0.8563, 0.3404, 0.8618, 0.3405, 0.8543, 0.3457, 0.8957, 0.3479, 0.9084, 0.3404, 0.8618, 0.3401, 0.8502, 0.3405, 0.8543, 0.3403, 0.8273, 0.3405, 0.8513, 0.3393, 0.851, 0.3425, 0.8805, 0.3392, 0.8356, 0.3387, 0.8378, 0.3378, 0.8344, 0.3392, 0.8356, 0.3382, 0.8334, 0.3379, 0.8316, 0.338, 0.8287, 0.3387, 0.8286, 0.3379, 0.8316, 0.3382, 0.8334, 0.3378, 0.8344, 0.338, 0.8329, 0.3453, 0.8802, 0.3464, 0.8873, 0.3385, 0.8493, 0.3325, 0.8278, 0.3332, 0.8231, 0.3379, 0.8399, 0.343, 0.8615, 0.3419, 0.8537, 0.3455, 0.8989, 0.3411, 0.8541, 0.3379, 0.8399, 0.3419, 0.8537, 0.3402, 0.8405, 0.3418, 0.8505, 0.3385, 0.8493, 0.3403, 0.8221, 0.3383, 0.8187, 0.3431, 0.8177, 0.3553, 0.9852, 0.3529, 0.9747, 0.3537, 0.9727, 0.3561, 0.9749, 0.3537, 0.9727, 0.3551, 0.9628, 0.3395, 0.8241, 0.3399, 0.8278, 0.3389, 0.827, 0.3466, 0.9086, 0.3455, 0.8989, 0.3463, 0.961, 0.3587, 0.9495, 0.3551, 0.9628, 0.3535, 0.9486, 0.3426, 0.8198, 0.3431, 0.8177, 0.3468, 0.8167, 0.3536, 0.9858, 0.3529, 0.9747, 0.3554, 0.9897, 0.3402, 0.8405, 0.337, 0.8355, 0.3394, 0.8346, 0.3482, 0.9661, 0.3517, 0.9736, 0.3536, 0.9858, 0.3394, 0.8346, 0.337, 0.8355, 0.3383, 0.8242, 0.337, 0.8355, 0.3379, 0.8399, 0.3383, 0.8187, 0.3379, 0.8399, 0.337, 0.8355, 0.3385, 0.8493, 0.3419, 0.8537, 0.3385, 0.8493, 0.3464, 0.8873, 0.3455, 0.8989, 0.3464, 0.8873, 0.3535, 0.9486, 0.3463, 0.961, 0.3529, 0.9747, 0.3517, 0.9736, 0.3535, 0.9486, 0.3537, 0.9727, 0.3529, 0.9747, 0.3587, 0.9495, 0.3535, 0.9486, 0.3464, 0.8873, 0.3395, 0.8241, 0.3383, 0.8242, 0.3383, 0.8187, 0.3399, 0.8278, 0.3404, 0.8372, 0.3408, 0.8334, 0.339, 0.8282, 0.3397, 0.8393, 0.3404, 0.8372, 0.3391, 0.8245, 0.3395, 0.8241, 0.3403, 0.8221, 0.3447, 0.8868, 0.352, 0.9488, 0.3587, 0.9495, 0.3538, 0.9638, 0.3536, 0.9858, 0.3565, 0.987, 0.3397, 0.8393, 0.3398, 0.8412, 0.3402, 0.8405, 0.3565, 0.987, 0.3554, 0.9897, 0.358, 0.9999, 0.355, 0.974, 0.3587, 0.9495, 0.352, 0.9488, 0.3538, 0.9638, 0.3457, 0.8957, 0.3466, 0.9086, 0.339, 0.8282, 0.3399, 0.8278, 0.3395, 0.8241, 0.3562, 0.9842, 0.3561, 0.9749, 0.355, 0.974, 0.358, 0.9999, 0.3553, 0.9852, 0.3562, 0.9842, 0.4698, 0.04011, 0.457, 0.004622, 0.4698, 8.229e-05, 0.3398, 0.8412, 0.3405, 0.8513, 0.3418, 0.8505, 0.341, 0.8563, 0.3401, 0.8502, 0.3411, 0.8541, 0.3457, 0.8957, 0.341, 0.8563, 0.343, 0.8615, 0.321, 0.7887, 0.3325, 0.8278, 0.3364, 0.8277, 0.3401, 0.8502, 0.3364, 0.8277, 0.3325, 0.8278, 0.3405, 0.8513, 0.3447, 0.8868, 0.3453, 0.8802, 0.3394, 0.8346, 0.3403, 0.8324, 0.3408, 0.8334, 0.3394, 0.8346, 0.3389, 0.827, 0.3403, 0.8305, 0.3399, 0.8278, 0.3403, 0.8305, 0.3403, 0.8305, 0.3403, 0.8305, 0.3408, 0.8334, 0.3404, 0.8319, 0.3332, 0.8231, 0.3383, 0.8187, 0.3379, 0.8399, 0.3453, 0.8802, 0.3385, 0.8493, 0.3418, 0.8505, 0.3325, 0.8278, 0.3379, 0.8399, 0.3411, 0.8541, 0.343, 0.8615, 0.3455, 0.8989, 0.3466, 0.9086, 0.3411, 0.8541, 0.3419, 0.8537, 0.343, 0.8615, 0.3402, 0.8405, 0.3385, 0.8493, 0.337, 0.8355, 0.3403, 0.8221, 0.3431, 0.8177, 0.3426, 0.8198, 0.3553, 0.9852, 0.3554, 0.9897, 0.3529, 0.9747, 0.3561, 0.9749, 0.3553, 0.9852, 0.3537, 0.9727, 0.3395, 0.8241, 0.3389, 0.827, 0.3383, 0.8242, 0.3466, 0.9086, 0.3463, 0.961, 0.3482, 0.9661, 0.3587, 0.9495, 0.3561, 0.9749, 0.3551, 0.9628, 0.3536, 0.9858, 0.3517, 0.9736, 0.3529, 0.9747, 0.3402, 0.8405, 0.3394, 0.8346, 0.3404, 0.8372, 0.3482, 0.9661, 0.3463, 0.961, 0.3517, 0.9736, 0.3394, 0.8346, 0.3383, 0.8242, 0.3389, 0.827, 0.337, 0.8355, 0.3383, 0.8187, 0.3383, 0.8242, 0.3379, 0.8399, 0.3385, 0.8493, 0.3419, 0.8537, 0.3419, 0.8537, 0.3464, 0.8873, 0.3455, 0.8989, 0.3455, 0.8989, 0.3535, 0.9486, 0.3463, 0.961, 0.3463, 0.961, 0.3535, 0.9486, 0.3529, 0.9747, 0.3535, 0.9486, 0.3551, 0.9628, 0.3537, 0.9727, 0.3587, 0.9495, 0.3464, 0.8873, 0.3453, 0.8802, 0.3395, 0.8241, 0.3383, 0.8187, 0.3403, 0.8221, 0.3399, 0.8278, 0.3408, 0.8334, 0.3403, 0.8305, 0.339, 0.8282, 0.3404, 0.8372, 0.3399, 0.8278, 0.3447, 0.8868, 0.3587, 0.9495, 0.3453, 0.8802, 0.3538, 0.9638, 0.3482, 0.9661, 0.3536, 0.9858, 0.3397, 0.8393, 0.3402, 0.8405, 0.3404, 0.8372, 0.3565, 0.987, 0.3536, 0.9858, 0.3554, 0.9897, 0.355, 0.974, 0.3561, 0.9749, 0.3587, 0.9495, 0.3538, 0.9638, 0.3466, 0.9086, 0.3482, 0.9661, 0.339, 0.8282, 0.3395, 0.8241, 0.3391, 0.8245, 0.3562, 0.9842, 0.3553, 0.9852, 0.3561, 0.9749, 0.358, 0.9999, 0.3554, 0.9897, 0.3553, 0.9852, 0.3419, 0.8208, 0.3403, 0.8221, 0.3426, 0.8198, 0.3398, 0.8412, 0.3418, 0.8505, 0.3402, 0.8405, 0.341, 0.8563, 0.3411, 0.8541, 0.343, 0.8615, 0.3457, 0.8957, 0.343, 0.8615, 0.3466, 0.9086, 0.3401, 0.8502, 0.3325, 0.8278, 0.3411, 0.8541, 0.3405, 0.8513, 0.3453, 0.8802, 0.3418, 0.8505, 0.3394, 0.8346, 0.3408, 0.8334, 0.3404, 0.8372, 0.3394, 0.8346, 0.3403, 0.8305, 0.3403, 0.8324, 0.3399, 0.8278, 0.3403, 0.8305, 0.3389, 0.827, 0.3403, 0.8324, 0.3404, 0.8319, 0.3408, 0.8334, 0.3379, 0.8316, 0.3381, 0.8328, 0.3379, 0.8318, 0.3379, 0.8318, 0.3379, 0.8324, 0.338, 0.8329, 0.3379, 0.8315, 0.3379, 0.8318, 0.3379, 0.8318, 0.3382, 0.8334, 0.338, 0.8329, 0.3381, 0.8328, 0.3379, 0.8324, 0.3379, 0.8318, 0.3379, 0.8323, 0.3381, 0.8328, 0.3379, 0.8324, 0.3379, 0.8323, 0.3379, 0.8318, 0.3379, 0.8323, 0.3379, 0.8318, 0.3379, 0.8317, 0.3379, 0.8318, 0.3379, 0.8318, 0.3379, 0.8318, 0.3379, 0.8318, 0.3379, 0.8318, 0.3379, 0.8317, 0.3379, 0.8318, 0.3379, 0.8318, 0.3379, 0.8318, 0.3379, 0.8318, 0.3379, 0.8318, 0.3379, 0.8318, 0.3379, 0.8318, 0.3379, 0.8318, 0.3379, 0.8318, 0.3379, 0.8318, 0.3379, 0.8318, 0.3379, 0.8318, 0.3379, 0.8318, 0.3379, 0.8318, 0.3379, 0.8318, 0.3379, 0.8318, 0.3379, 0.8318, 0.4626, 0.204, 0.457, 0.1952, 0.4626, 0.1873, 0.3451, 0.8281, 0.3451, 0.8281, 0.3451, 0.8281, 0.3379, 0.8316, 0.3382, 0.8334, 0.3381, 0.8328, 0.3379, 0.8318, 0.3379, 0.8317, 0.3379, 0.8324, 0.3379, 0.8315, 0.3379, 0.8316, 0.3379, 0.8318, 0.3379, 0.8315, 0.3379, 0.8318, 0.338, 0.8329, 0.3379, 0.8324, 0.3379, 0.8317, 0.3379, 0.8318, 0.3381, 0.8328, 0.338, 0.8329, 0.3379, 0.8324, 0.3379, 0.8318, 0.3381, 0.8328, 0.3379, 0.8323, 0.3379, 0.8318, 0.3379, 0.8318, 0.3379, 0.8318, 0.3379, 0.8317, 0.3379, 0.8318, 0.3379, 0.8318, 0.3379, 0.8318, 0.3379, 0.8318, 0.3379, 0.8318, 0.3379, 0.8318, 0.3379, 0.8318, 0.3379, 0.8318, 0.3379, 0.8318, 0.3379, 0.8318, 0.3379, 0.8318, 0.3379, 0.8318, 0.3379, 0.8318, 0.3379, 0.8318, 0.4626, 0.204, 0.457, 0.2017, 0.457, 0.1952, 0.3403, 0.8305, 0.3403, 0.8307, 0.3403, 0.8318, 0.3404, 0.8307, 0.3404, 0.8319, 0.3404, 0.8313, 0.3403, 0.8305, 0.3404, 0.8307, 0.3403, 0.8307, 0.3403, 0.8324, 0.3403, 0.8318, 0.3404, 0.8319, 0.3404, 0.8313, 0.3404, 0.8312, 0.3404, 0.8307, 0.3403, 0.8318, 0.3404, 0.8312, 0.3404, 0.8313, 0.3403, 0.8307, 0.3404, 0.8307, 0.3404, 0.8312, 0.3403, 0.8306, 0.3403, 0.8307, 0.3404, 0.8307, 0.3403, 0.8307, 0.3403, 0.8307, 0.3403, 0.8307, 0.3403, 0.8306, 0.3404, 0.8307, 0.3404, 0.8307, 0.3403, 0.8307, 0.3404, 0.8307, 0.3404, 0.8307, 0.3404, 0.8307, 0.3403, 0.8307, 0.3403, 0.8307, 0.3404, 0.8307, 0.3403, 0.8307, 0.3404, 0.8307, 0.3404, 0.8307, 0.3403, 0.8307, 0.3404, 0.8307, 0.3404, 0.8307, 0.3404, 0.8307, 0.3403, 0.8307, 0.4626, 0.1704, 0.4626, 0.1871, 0.457, 0.1792, 0.3872, 0.7745, 0.3873, 0.7745, 0.3872, 0.7745, 0.3403, 0.8305, 0.3403, 0.8318, 0.3403, 0.8324, 0.3404, 0.8307, 0.3404, 0.8313, 0.3403, 0.8306, 0.3403, 0.8305, 0.3403, 0.8307, 0.3403, 0.8305, 0.3403, 0.8305, 0.3404, 0.8319, 0.3404, 0.8307, 0.3404, 0.8313, 0.3404, 0.8307, 0.3403, 0.8306, 0.3403, 0.8318, 0.3404, 0.8313, 0.3404, 0.8319, 0.3403, 0.8307, 0.3404, 0.8312, 0.3403, 0.8318, 0.3403, 0.8307, 0.3403, 0.8307, 0.3404, 0.8307, 0.3403, 0.8306, 0.3404, 0.8307, 0.3403, 0.8307, 0.3404, 0.8307, 0.3403, 0.8307, 0.3404, 0.8307, 0.3404, 0.8307, 0.3404, 0.8307, 0.3403, 0.8307, 0.3404, 0.8307, 0.3404, 0.8307, 0.3404, 0.8307, 0.3404, 0.8307, 0.3403, 0.8307, 0.3403, 0.8307, 0.4626, 0.1704, 0.457, 0.1792, 0.457, 0.1727, 0.2116, 0.7872, 0.2175, 0.7779, 0.2218, 0.7829, 0.3196, 0.856, 0.2945, 0.8602, 0.3047, 0.8356, 0.2945, 0.8602, 0.2703, 0.8498, 0.3047, 0.8356, 0.2481, 0.8673, 0.2448, 0.8691, 0.2469, 0.8665, 0.2541, 0.8609, 0.2703, 0.8498, 0.27, 0.8617, 0.3239, 0.7938, 0.3403, 0.8273, 0.3389, 0.8249, 0.2541, 0.8609, 0.2326, 0.8636, 0.2372, 0.847, 0.244, 0.8705, 0.2429, 0.8686, 0.2448, 0.8691, 0.2216, 0.7719, 0.2284, 0.7849, 0.2342, 0.7942, 0.2085, 0.8, 0.2116, 0.7872, 0.2233, 0.7915, 0.2123, 0.8174, 0.223, 0.84, 0.2014, 0.8429, 0.3422, 0.8192, 0.3426, 0.817, 0.3408, 0.8209, 0.2988, 0.7812, 0.2957, 0.7932, 0.2482, 0.7806, 0.2123, 0.8174, 0.2237, 0.8076, 0.2228, 0.8171, 0.3239, 0.7938, 0.3243, 0.8024, 0.3165, 0.7999, 0.3127, 0.7881, 0.3165, 0.7999, 0.2957, 0.7932, 0.3426, 0.817, 0.3566, 0.8155, 0.3503, 0.8224, 0.3389, 0.8241, 0.3314, 0.8134, 0.3256, 0.8101, 0.3222, 0.8098, 0.3168, 0.81, 0.3165, 0.7999, 0.2748, 0.8222, 0.2586, 0.8037, 0.2674, 0.7975, 0.3314, 0.8134, 0.3408, 0.8209, 0.3357, 0.8147, 0.2957, 0.7932, 0.3028, 0.8087, 0.2605, 0.7864, 0.3028, 0.8087, 0.3168, 0.81, 0.3132, 0.8337, 0.3408, 0.8209, 0.3426, 0.817, 0.3357, 0.8147, 0.3165, 0.7999, 0.3168, 0.81, 0.3028, 0.8087, 0.3256, 0.8101, 0.3222, 0.8098, 0.3243, 0.8024, 0.3028, 0.8087, 0.2674, 0.7975, 0.2605, 0.7864, 0.2703, 0.8498, 0.2404, 0.8204, 0.2586, 0.8037, 0.2404, 0.8204, 0.2237, 0.8076, 0.2342, 0.7942, 0.2404, 0.8204, 0.2228, 0.8171, 0.2237, 0.8076, 0.2342, 0.7942, 0.2237, 0.8076, 0.2233, 0.7915, 0.2307, 0.828, 0.223, 0.84, 0.2228, 0.8171, 0.223, 0.84, 0.2326, 0.8636, 0.2093, 0.8574, 0.2605, 0.7864, 0.2674, 0.7975, 0.2586, 0.8037, 0.2372, 0.847, 0.2307, 0.828, 0.2404, 0.8204, 0.3357, 0.8147, 0.3426, 0.817, 0.3334, 0.8291, 0.2342, 0.7942, 0.2482, 0.7806, 0.2586, 0.8037, 0.3355, 0.8466, 0.3196, 0.856, 0.3132, 0.8337, 0.3355, 0.8466, 0.3334, 0.8291, 0.342, 0.8421, 0.2218, 0.7829, 0.2216, 0.7719, 0.2342, 0.7942, 0.349, 0.8494, 0.3355, 0.8466, 0.342, 0.8421, 0.3138, 0.7819, 0.3127, 0.7881, 0.2988, 0.7812, 0.3242, 0.7892, 0.3239, 0.7938, 0.3127, 0.7881, 0.3566, 0.8155, 0.342, 0.8421, 0.3441, 0.831, 0.1946, 0.8186, 0.2085, 0.8, 0.2123, 0.8174, 0.2384, 0.7525, 0.2998, 0.7737, 0.2988, 0.7812, 0.3431, 0.8201, 0.3566, 0.8155, 0.3422, 0.8192, 0.2014, 0.8429, 0.1946, 0.8186, 0.2123, 0.8174, 0.1935, 0.7981, 0.1965, 0.7807, 0.2116, 0.7872, 0.2119, 0.7551, 0.2395, 0.76, 0.2193, 0.7641, 0.2462, 0.8701, 0.244, 0.8705, 0.2448, 0.8691, 0.2482, 0.8683, 0.2541, 0.8609, 0.2535, 0.8705, 0.2696, 0.8735, 0.2541, 0.8609, 0.27, 0.8617, 0.2482, 0.8683, 0.2448, 0.8691, 0.2481, 0.8673, 0.296, 0.8733, 0.27, 0.8617, 0.2945, 0.8602, 0.3243, 0.8681, 0.296, 0.8733, 0.2945, 0.8602, 0.3692, 0.8091, 0.349, 0.8494, 0.342, 0.8421, 0.3441, 0.831, 0.3451, 0.8285, 0.3463, 0.8271, 0.3334, 0.8291, 0.3426, 0.817, 0.3447, 0.8245, 0.3334, 0.8291, 0.3436, 0.8293, 0.3441, 0.831, 0.3436, 0.8293, 0.3447, 0.8245, 0.3452, 0.8273, 0.3436, 0.8293, 0.3449, 0.8284, 0.3451, 0.8285, 0.3447, 0.8245, 0.3503, 0.8224, 0.3463, 0.8271, 0.3047, 0.8356, 0.2963, 0.8308, 0.3028, 0.8087, 0.2469, 0.8665, 0.2433, 0.867, 0.2443, 0.8627, 0.2448, 0.8691, 0.2429, 0.8686, 0.2433, 0.867, 0.2447, 0.861, 0.2469, 0.8665, 0.2443, 0.8627, 0.2447, 0.861, 0.2443, 0.8627, 0.2408, 0.8626, 0.2432, 0.8677, 0.2434, 0.8662, 0.2433, 0.8682, 0.2433, 0.867, 0.2429, 0.8686, 0.2432, 0.8677, 0.2429, 0.8686, 0.2421, 0.866, 0.2432, 0.8677, 0.2443, 0.8627, 0.2433, 0.867, 0.2408, 0.8626, 0.2963, 0.8308, 0.2703, 0.8498, 0.2748, 0.8222, 0.2401, 0.8664, 0.2433, 0.867, 0.2433, 0.8682, 0.4682, 0.138, 0.4682, 0.154, 0.457, 0.1422, 0.2433, 0.867, 0.2432, 0.8677, 0.2433, 0.8682, 0.2014, 0.8429, 0.223, 0.84, 0.2093, 0.8574, 0.4762, 0.07818, 0.4762, 0.1024, 0.469, 0.09282, 0.4706, 0.1026, 0.4583, 0.1137, 0.457, 0.1039, 0.3389, 0.8249, 0.3389, 0.8241, 0.3256, 0.8101, 0.3168, 0.81, 0.3256, 0.8101, 0.3357, 0.8147, 0.2116, 0.7872, 0.2218, 0.7829, 0.2233, 0.7915, 0.3196, 0.856, 0.3047, 0.8356, 0.3132, 0.8337, 0.2945, 0.8602, 0.27, 0.8617, 0.2703, 0.8498, 0.2541, 0.8609, 0.2372, 0.847, 0.2703, 0.8498, 0.3239, 0.7938, 0.3389, 0.8249, 0.3243, 0.8024, 0.2541, 0.8609, 0.2481, 0.8673, 0.2447, 0.861, 0.2085, 0.8, 0.2233, 0.7915, 0.2237, 0.8076, 0.2123, 0.8174, 0.2228, 0.8171, 0.223, 0.84, 0.3422, 0.8192, 0.3566, 0.8155, 0.3426, 0.817, 0.2988, 0.7812, 0.2482, 0.7806, 0.2395, 0.76, 0.2123, 0.8174, 0.2085, 0.8, 0.2237, 0.8076, 0.3239, 0.7938, 0.3165, 0.7999, 0.3127, 0.7881, 0.3127, 0.7881, 0.2957, 0.7932, 0.2988, 0.7812, 0.3426, 0.817, 0.3503, 0.8224, 0.3447, 0.8245, 0.3389, 0.8241, 0.3397, 0.8223, 0.3314, 0.8134, 0.3222, 0.8098, 0.3165, 0.7999, 0.3243, 0.8024, 0.2748, 0.8222, 0.2703, 0.8498, 0.2586, 0.8037, 0.3314, 0.8134, 0.3397, 0.8223, 0.3408, 0.8209, 0.2957, 0.7932, 0.2605, 0.7864, 0.2482, 0.7806, 0.3028, 0.8087, 0.3132, 0.8337, 0.3047, 0.8356, 0.3165, 0.7999, 0.3028, 0.8087, 0.2957, 0.7932, 0.3256, 0.8101, 0.3243, 0.8024, 0.3389, 0.8249, 0.3028, 0.8087, 0.2748, 0.8222, 0.2674, 0.7975, 0.2703, 0.8498, 0.2372, 0.847, 0.2404, 0.8204, 0.2404, 0.8204, 0.2342, 0.7942, 0.2586, 0.8037, 0.2404, 0.8204, 0.2307, 0.828, 0.2228, 0.8171, 0.2342, 0.7942, 0.2233, 0.7915, 0.2218, 0.7829, 0.2307, 0.828, 0.2372, 0.847, 0.223, 0.84, 0.223, 0.84, 0.2372, 0.847, 0.2326, 0.8636, 0.2605, 0.7864, 0.2586, 0.8037, 0.2482, 0.7806, 0.3355, 0.8466, 0.3132, 0.8337, 0.3232, 0.8318, 0.3355, 0.8466, 0.3232, 0.8318, 0.3334, 0.8291, 0.2216, 0.7719, 0.2175, 0.7779, 0.2193, 0.7641, 0.2175, 0.7779, 0.2216, 0.7719, 0.2218, 0.7829, 0.349, 0.8494, 0.3434, 0.8564, 0.3355, 0.8466, 0.3434, 0.8564, 0.3196, 0.856, 0.3355, 0.8466, 0.3138, 0.7819, 0.2988, 0.7812, 0.2998, 0.7737, 0.3242, 0.7892, 0.3127, 0.7881, 0.3138, 0.7819, 0.3566, 0.8155, 0.3441, 0.831, 0.3503, 0.8224, 0.1946, 0.8186, 0.1935, 0.7981, 0.2085, 0.8, 0.2384, 0.7525, 0.2988, 0.7812, 0.2395, 0.76, 0.3431, 0.8201, 0.3692, 0.8091, 0.3566, 0.8155, 0.1935, 0.7981, 0.2116, 0.7872, 0.2085, 0.8, 0.2119, 0.7551, 0.2384, 0.7525, 0.2395, 0.76, 0.2462, 0.8701, 0.2454, 0.8716, 0.244, 0.8705, 0.2482, 0.8683, 0.2481, 0.8673, 0.2541, 0.8609, 0.3242, 0.7892, 0.3403, 0.8273, 0.3239, 0.7938, 0.2696, 0.8735, 0.2535, 0.8705, 0.2541, 0.8609, 0.2482, 0.8683, 0.2462, 0.8701, 0.2448, 0.8691, 0.296, 0.8733, 0.2696, 0.8735, 0.27, 0.8617, 0.3243, 0.8681, 0.2945, 0.8602, 0.3196, 0.856, 0.1965, 0.7807, 0.2175, 0.7779, 0.2116, 0.7872, 0.3692, 0.8091, 0.342, 0.8421, 0.3566, 0.8155, 0.3441, 0.831, 0.3463, 0.8271, 0.3503, 0.8224, 0.3334, 0.8291, 0.3447, 0.8245, 0.3436, 0.8293, 0.3334, 0.8291, 0.3441, 0.831, 0.342, 0.8421, 0.3436, 0.8293, 0.3452, 0.8273, 0.3449, 0.8284, 0.3436, 0.8293, 0.3451, 0.8285, 0.3441, 0.831, 0.3447, 0.8245, 0.3463, 0.8271, 0.3452, 0.8273, 0.2469, 0.8665, 0.2448, 0.8691, 0.2433, 0.867, 0.2447, 0.861, 0.2481, 0.8673, 0.2469, 0.8665, 0.2432, 0.8677, 0.2421, 0.866, 0.2434, 0.8662, 0.2703, 0.8498, 0.2963, 0.8308, 0.3047, 0.8356, 0.2963, 0.8308, 0.2748, 0.8222, 0.3028, 0.8087, 0.2401, 0.8664, 0.2408, 0.8626, 0.2433, 0.867, 0.4706, 0.1026, 0.4706, 0.1241, 0.4583, 0.1137, 0.3222, 0.8098, 0.3256, 0.8101, 0.3168, 0.81, 0.3168, 0.81, 0.3232, 0.8318, 0.3132, 0.8337, 0.3232, 0.8318, 0.3357, 0.8147, 0.3334, 0.8291, 0.3168, 0.81, 0.3357, 0.8147, 0.3232, 0.8318, 0.3256, 0.8101, 0.3314, 0.8134, 0.3357, 0.8147, 0.1888, 0.7114, 0.2087, 0.7148, 0.2038, 0.7235, 0.4257, 0.7078, 0.3687, 0.6994, 0.4114, 0.6435, 0.4114, 0.6435, 0.3687, 0.6994, 0.3404, 0.5951, 0.3088, 0.2793, 0.274, 0.2446, 0.3114, 0.08718, 0.2954, 0.4982, 0.3801, 0.559, 0.3404, 0.5951, 0.3223, 0.7853, 0.3332, 0.8231, 0.3325, 0.8278, 0.2954, 0.4982, 0.2424, 0.5611, 0.219, 0.5063, 0.365, 0.0173, 0.3114, 0.08718, 0.24, 8.229e-05, 0.213, 0.7305, 0.2264, 0.6962, 0.22, 0.7111, 0.1758, 0.6882, 0.2078, 0.7006, 0.1888, 0.7114, 0.177, 0.6481, 0.1374, 0.5842, 0.1988, 0.5842, 0.3452, 0.8184, 0.3468, 0.8167, 0.3671, 0.781, 0.2996, 0.7661, 0.248, 0.7222, 0.3043, 0.7503, 0.177, 0.6481, 0.2018, 0.6468, 0.2052, 0.6677, 0.3223, 0.7853, 0.3262, 0.7714, 0.3297, 0.7833, 0.3135, 0.7758, 0.3043, 0.7503, 0.3262, 0.7714, 0.3671, 0.781, 0.3814, 0.7847, 0.3749, 0.7961, 0.3383, 0.8187, 0.3443, 0.7754, 0.3513, 0.7805, 0.3427, 0.7702, 0.3262, 0.7714, 0.3393, 0.7593, 0.3091, 0.6712, 0.2759, 0.707, 0.2688, 0.6907, 0.3513, 0.7805, 0.359, 0.7796, 0.3468, 0.8167, 0.3043, 0.7503, 0.2626, 0.7202, 0.3274, 0.7391, 0.3274, 0.7391, 0.3722, 0.7183, 0.3393, 0.7593, 0.3468, 0.8167, 0.359, 0.7796, 0.3671, 0.781, 0.3262, 0.7714, 0.3274, 0.7391, 0.3393, 0.7593, 0.3443, 0.7754, 0.3297, 0.7833, 0.3427, 0.7702, 0.3274, 0.7391, 0.2626, 0.7202, 0.2759, 0.707, 0.3404, 0.5951, 0.2688, 0.6907, 0.2423, 0.6431, 0.2423, 0.6431, 0.2264, 0.6962, 0.2052, 0.6677, 0.2423, 0.6431, 0.2052, 0.6677, 0.2018, 0.6468, 0.2264, 0.6962, 0.2078, 0.7006, 0.2052, 0.6677, 0.2207, 0.6189, 0.2018, 0.6468, 0.1988, 0.5842, 0.1988, 0.5842, 0.1516, 0.5378, 0.219, 0.5063, 0.2626, 0.7202, 0.2688, 0.6907, 0.2759, 0.707, 0.2424, 0.5611, 0.2423, 0.6431, 0.2207, 0.6189, 0.359, 0.7796, 0.38, 0.757, 0.3671, 0.781, 0.2264, 0.6962, 0.2688, 0.6907, 0.248, 0.7222, 0.4149, 0.7468, 0.3722, 0.7183, 0.4257, 0.7078, 0.4149, 0.7468, 0.4088, 0.7612, 0.38, 0.757, 0.2087, 0.7148, 0.2264, 0.6962, 0.213, 0.7305, 0.4248, 0.7706, 0.4088, 0.7612, 0.4149, 0.7468, 0.3118, 0.7818, 0.2996, 0.7661, 0.3135, 0.7758, 0.321, 0.7887, 0.3135, 0.7758, 0.3223, 0.7853, 0.3749, 0.7961, 0.3917, 0.7713, 0.4088, 0.7612, 0.1336, 0.6531, 0.177, 0.6481, 0.1758, 0.6882, 0.2384, 0.7525, 0.2996, 0.7661, 0.2978, 0.7742, 0.3434, 0.8182, 0.3452, 0.8184, 0.3749, 0.7961, 0.1374, 0.5842, 0.177, 0.6481, 0.1336, 0.6531, 0.1461, 0.7007, 0.1888, 0.7114, 0.1664, 0.7317, 0.2119, 0.7551, 0.2136, 0.7418, 0.2354, 0.7447, 0.3951, 0.1432, 0.3114, 0.08718, 0.365, 0.0173, 0.3331, 0.3005, 0.3853, 0.4121, 0.2954, 0.4982, 0.4384, 0.5279, 0.3801, 0.559, 0.2954, 0.4982, 0.3331, 0.3005, 0.3088, 0.2793, 0.3114, 0.08718, 0.4553, 0.6347, 0.4114, 0.6435, 0.3801, 0.559, 0.4568, 0.7111, 0.4114, 0.6435, 0.4553, 0.6347, 0.3692, 0.8091, 0.4088, 0.7612, 0.4248, 0.7706, 0.3917, 0.7713, 0.3863, 0.7768, 0.3879, 0.7742, 0.38, 0.757, 0.381, 0.7766, 0.3671, 0.781, 0.38, 0.757, 0.3917, 0.7713, 0.3881, 0.7715, 0.3881, 0.7715, 0.3859, 0.7752, 0.381, 0.7766, 0.3881, 0.7715, 0.3879, 0.7742, 0.3876, 0.774, 0.381, 0.7766, 0.3863, 0.7768, 0.3814, 0.7847, 0.3687, 0.6994, 0.3274, 0.7391, 0.3539, 0.6906, 0.274, 0.2446, 0.1149, 0.2635, 0.1881, 0.1018, 0.3114, 0.08718, 0.1881, 0.1018, 0.24, 8.229e-05, 0.1008, 0.3176, 0.1149, 0.2635, 0.274, 0.2446, 0.1008, 0.3176, 8.229e-05, 0.1843, 0.1149, 0.2635, 0.2029, 0.06622, 0.2223, 0.06222, 0.1168, 0.1284, 0.1881, 0.1018, 0.2029, 0.06622, 0.24, 8.229e-05, 0.24, 8.229e-05, 0.2029, 0.06622, 0.0549, 0.0606, 0.1149, 0.2635, 8.229e-05, 0.1843, 0.1881, 0.1018, 0.3539, 0.6906, 0.3091, 0.6712, 0.3404, 0.5951, 0.06964, 0.0419, 0.2223, 0.06222, 0.1881, 0.1018, 0.4682, 0.1703, 0.457, 0.166, 0.4682, 0.1542, 0.1881, 0.1018, 0.2223, 0.06222, 0.2029, 0.06622, 0.1374, 0.5842, 0.1516, 0.5378, 0.1988, 0.5842, 0.4762, 0.07818, 0.469, 0.09282, 0.457, 0.09303, 0.4784, 0.1242, 0.4784, 0.1378, 0.4685, 0.1375, 0.3332, 0.8231, 0.3443, 0.7754, 0.3383, 0.8187, 0.3393, 0.7593, 0.359, 0.7796, 0.3443, 0.7754, 0.1888, 0.7114, 0.2078, 0.7006, 0.2087, 0.7148, 0.4257, 0.7078, 0.3722, 0.7183, 0.3687, 0.6994, 0.4114, 0.6435, 0.3404, 0.5951, 0.3801, 0.559, 0.2954, 0.4982, 0.3404, 0.5951, 0.2424, 0.5611, 0.3223, 0.7853, 0.3297, 0.7833, 0.3332, 0.8231, 0.2954, 0.4982, 0.1008, 0.3176, 0.3088, 0.2793, 0.1758, 0.6882, 0.2052, 0.6677, 0.2078, 0.7006, 0.177, 0.6481, 0.1988, 0.5842, 0.2018, 0.6468, 0.3452, 0.8184, 0.3671, 0.781, 0.3749, 0.7961, 0.2996, 0.7661, 0.2354, 0.7447, 0.248, 0.7222, 0.177, 0.6481, 0.2052, 0.6677, 0.1758, 0.6882, 0.3223, 0.7853, 0.3135, 0.7758, 0.3262, 0.7714, 0.3135, 0.7758, 0.2996, 0.7661, 0.3043, 0.7503, 0.3671, 0.781, 0.381, 0.7766, 0.3814, 0.7847, 0.3383, 0.8187, 0.3513, 0.7805, 0.3431, 0.8177, 0.3427, 0.7702, 0.3297, 0.7833, 0.3262, 0.7714, 0.3091, 0.6712, 0.2688, 0.6907, 0.3404, 0.5951, 0.3513, 0.7805, 0.3468, 0.8167, 0.3431, 0.8177, 0.3043, 0.7503, 0.248, 0.7222, 0.2626, 0.7202, 0.3274, 0.7391, 0.3687, 0.6994, 0.3722, 0.7183, 0.3262, 0.7714, 0.3043, 0.7503, 0.3274, 0.7391, 0.3443, 0.7754, 0.3332, 0.8231, 0.3297, 0.7833, 0.3274, 0.7391, 0.2759, 0.707, 0.3091, 0.6712, 0.3404, 0.5951, 0.2423, 0.6431, 0.2424, 0.5611, 0.2423, 0.6431, 0.2688, 0.6907, 0.2264, 0.6962, 0.2423, 0.6431, 0.2018, 0.6468, 0.2207, 0.6189, 0.2264, 0.6962, 0.2087, 0.7148, 0.2078, 0.7006, 0.2207, 0.6189, 0.1988, 0.5842, 0.2424, 0.5611, 0.1988, 0.5842, 0.219, 0.5063, 0.2424, 0.5611, 0.2626, 0.7202, 0.248, 0.7222, 0.2688, 0.6907, 0.4149, 0.7468, 0.3765, 0.739, 0.3722, 0.7183, 0.4149, 0.7468, 0.38, 0.757, 0.3765, 0.739, 0.213, 0.7305, 0.2136, 0.7418, 0.2038, 0.7235, 0.2038, 0.7235, 0.2087, 0.7148, 0.213, 0.7305, 0.4248, 0.7706, 0.4149, 0.7468, 0.4384, 0.7583, 0.4384, 0.7583, 0.4149, 0.7468, 0.4257, 0.7078, 0.3118, 0.7818, 0.2978, 0.7742, 0.2996, 0.7661, 0.321, 0.7887, 0.3118, 0.7818, 0.3135, 0.7758, 0.3749, 0.7961, 0.3814, 0.7847, 0.3917, 0.7713, 0.1336, 0.6531, 0.1758, 0.6882, 0.1461, 0.7007, 0.2384, 0.7525, 0.2354, 0.7447, 0.2996, 0.7661, 0.3434, 0.8182, 0.3749, 0.7961, 0.3692, 0.8091, 0.1461, 0.7007, 0.1758, 0.6882, 0.1888, 0.7114, 0.2119, 0.7551, 0.2354, 0.7447, 0.2384, 0.7525, 0.3951, 0.1432, 0.365, 0.0173, 0.4568, 0.06886, 0.3331, 0.3005, 0.2954, 0.4982, 0.3088, 0.2793, 0.321, 0.7887, 0.3223, 0.7853, 0.3325, 0.8278, 0.4384, 0.5279, 0.2954, 0.4982, 0.3853, 0.4121, 0.3331, 0.3005, 0.3114, 0.08718, 0.3951, 0.1432, 0.4553, 0.6347, 0.3801, 0.559, 0.4384, 0.5279, 0.4568, 0.7111, 0.4257, 0.7078, 0.4114, 0.6435, 0.1664, 0.7317, 0.1888, 0.7114, 0.2038, 0.7235, 0.3692, 0.8091, 0.3749, 0.7961, 0.4088, 0.7612, 0.3917, 0.7713, 0.3814, 0.7847, 0.3863, 0.7768, 0.38, 0.757, 0.3881, 0.7715, 0.381, 0.7766, 0.38, 0.757, 0.4088, 0.7612, 0.3917, 0.7713, 0.3881, 0.7715, 0.3876, 0.774, 0.3859, 0.7752, 0.3881, 0.7715, 0.3917, 0.7713, 0.3879, 0.7742, 0.381, 0.7766, 0.3859, 0.7752, 0.3863, 0.7768, 0.274, 0.2446, 0.1881, 0.1018, 0.3114, 0.08718, 0.1008, 0.3176, 0.274, 0.2446, 0.3088, 0.2793, 0.2029, 0.06622, 0.1168, 0.1284, 0.0549, 0.0606, 0.3404, 0.5951, 0.3687, 0.6994, 0.3539, 0.6906, 0.3539, 0.6906, 0.3274, 0.7391, 0.3091, 0.6712, 0.06964, 0.0419, 0.1881, 0.1018, 8.229e-05, 0.1843, 0.4784, 0.1242, 0.4685, 0.1375, 0.457, 0.1263, 0.3427, 0.7702, 0.3393, 0.7593, 0.3443, 0.7754, 0.3393, 0.7593, 0.3722, 0.7183, 0.3765, 0.739, 0.3765, 0.739, 0.38, 0.757, 0.359, 0.7796, 0.3393, 0.7593, 0.3765, 0.739, 0.359, 0.7796, 0.3443, 0.7754, 0.359, 0.7796, 0.3513, 0.7805, 0.2216, 0.7719, 0.2296, 0.7725, 0.2284, 0.7849, 0.213, 0.7305, 0.22, 0.7111, 0.2222, 0.7307, 0.3449, 0.8284, 0.3451, 0.8282, 0.3451, 0.8281, 0.3452, 0.8281, 0.3451, 0.828, 0.3451, 0.8281, 0.3452, 0.8273, 0.3463, 0.8271, 0.3451, 0.828, 0.3451, 0.8285, 0.3451, 0.8281, 0.3451, 0.828, 0.3449, 0.8284, 0.3452, 0.8273, 0.3452, 0.8281, 0.3451, 0.8281, 0.3451, 0.8281, 0.3451, 0.8281, 0.3451, 0.8282, 0.3452, 0.8281, 0.3451, 0.8281, 0.3451, 0.8281, 0.3451, 0.8282, 0.3451, 0.8281, 0.2297, 0.7752, 0.2277, 0.7727, 0.2297, 0.7737, 0.2193, 0.7641, 0.2297, 0.7752, 0.2297, 0.7737, 0.2395, 0.76, 0.2272, 0.7745, 0.2297, 0.7752, 0.2482, 0.7806, 0.2277, 0.7727, 0.2272, 0.7745, 0.2296, 0.7725, 0.2297, 0.7737, 0.2277, 0.7727, 0.2296, 0.7725, 0.2193, 0.7641, 0.2297, 0.7737, 0.3449, 0.8284, 0.3451, 0.8281, 0.3451, 0.8285, 0.3452, 0.8281, 0.3451, 0.8281, 0.3451, 0.8281, 0.3452, 0.8273, 0.3451, 0.828, 0.3452, 0.8281, 0.3451, 0.8285, 0.3451, 0.828, 0.3463, 0.8271, 0.3449, 0.8284, 0.3452, 0.8281, 0.3451, 0.8282, 0.3451, 0.8281, 0.3451, 0.8281, 0.3451, 0.8281, 0.3451, 0.8281, 0.3451, 0.8281, 0.3451, 0.828, 0.3451, 0.8282, 0.3451, 0.8281, 0.3451, 0.8281, 0.3451, 0.8281, 0.3451, 0.8281, 0.3451, 0.8281, 0.2297, 0.7752, 0.2272, 0.7745, 0.2277, 0.7727, 0.2193, 0.7641, 0.2395, 0.76, 0.2297, 0.7752, 0.2395, 0.76, 0.2482, 0.7806, 0.2272, 0.7745, 0.2482, 0.7806, 0.2342, 0.7942, 0.2277, 0.7727, 0.2342, 0.7942, 0.2284, 0.7849, 0.2277, 0.7727, 0.2284, 0.7849, 0.2296, 0.7725, 0.2277, 0.7727, 0.2296, 0.7725, 0.2216, 0.7719, 0.2193, 0.7641, 0.3876, 0.774, 0.3873, 0.7744, 0.3873, 0.7744, 0.3872, 0.7746, 0.3872, 0.7745, 0.387, 0.7746, 0.3859, 0.7752, 0.387, 0.7746, 0.3863, 0.7768, 0.3879, 0.7742, 0.387, 0.7746, 0.3873, 0.7744, 0.3876, 0.774, 0.3872, 0.7746, 0.3859, 0.7752, 0.3873, 0.7744, 0.3872, 0.7745, 0.3872, 0.7745, 0.3873, 0.7744, 0.3872, 0.7745, 0.3872, 0.7746, 0.3873, 0.7744, 0.3873, 0.7745, 0.3873, 0.7744, 0.2224, 0.7278, 0.2222, 0.7294, 0.2187, 0.7306, 0.2136, 0.7418, 0.2222, 0.7294, 0.2224, 0.7278, 0.2354, 0.7447, 0.2224, 0.7278, 0.2195, 0.7279, 0.248, 0.7222, 0.2195, 0.7279, 0.2187, 0.7306, 0.2222, 0.7307, 0.2187, 0.7306, 0.2222, 0.7294, 0.2222, 0.7307, 0.2222, 0.7294, 0.2136, 0.7418, 0.3876, 0.774, 0.3879, 0.7742, 0.3873, 0.7744, 0.3872, 0.7746, 0.3872, 0.7745, 0.3872, 0.7745, 0.3859, 0.7752, 0.3872, 0.7746, 0.387, 0.7746, 0.3879, 0.7742, 0.3863, 0.7768, 0.387, 0.7746, 0.3876, 0.774, 0.3873, 0.7744, 0.3872, 0.7746, 0.3872, 0.7745, 0.3872, 0.7745, 0.3873, 0.7745, 0.3873, 0.7744, 0.387, 0.7746, 0.3872, 0.7745, 0.3873, 0.7744, 0.3873, 0.7745, 0.3872, 0.7745, 0.3873, 0.7744, 0.3872, 0.7745, 0.3873, 0.7745, 0.2224, 0.7278, 0.2187, 0.7306, 0.2195, 0.7279, 0.2136, 0.7418, 0.2224, 0.7278, 0.2354, 0.7447, 0.2354, 0.7447, 0.2195, 0.7279, 0.248, 0.7222, 0.248, 0.7222, 0.2187, 0.7306, 0.2264, 0.6962, 0.2264, 0.6962, 0.2187, 0.7306, 0.22, 0.7111, 0.22, 0.7111, 0.2187, 0.7306, 0.2222, 0.7307, 0.2222, 0.7307, 0.2136, 0.7418, 0.213, 0.7305, 0.3692, 0.8091, 0.3431, 0.8201, 0.3434, 0.8182, 0.2119, 0.7551, 0.2193, 0.7641, 0.0, 0.0, 0.2136, 0.7418])
me_plane_001.materials.append(mat_brown_fur)
me_plane_001.materials.append(mat_ears)
me_plane_001.materials.append(mat_white_fur)
me_plane_001.use_remesh_fix_poles = True
me_plane_001.use_remesh_preserve_attributes = False
me_plane_001.use_mirror_vertex_groups = False
me_plane_001.update()
arm_metarig = bpy.data.armatures.new('metarig')  # bones are not reproduced

# ---- objects
ob_cat_mesh = bpy.data.objects.new('Cat_Mesh', me_plane_001)
ob_cat = bpy.data.objects.new('Cat', arm_metarig)

# ---- transforms, parenting, visibility, modifiers, constraints
ob_cat_mesh.parent = ob_cat
ob_cat_mesh.matrix_parent_inverse = Matrix(((0.1383, -0.0, 0.0, 0.00183), (-0.0, 0.1383, -0.0, -0.1141), (0.0, -0.0, 0.1383, 0.02406), (-0.0, 0.0, -0.0, 1.0)))
ob_cat_mesh.location = (0.0, 2.98e-08, -1.192e-07)
ob_cat_mesh.rotation_euler = (1.571, 8.941e-08, -1.571)
ob_cat_mesh.scale = (1.0, 1.0, 1.0)
ob_cat_mesh.lineart.crease_threshold = 0.0
_vg = ob_cat_mesh.vertex_groups.new(name='spine')
for _i, _w in zip([12, 17, 25, 39, 65, 79, 92, 184, 223], [0.6715, 0.04642, 0.08713, 0.731, 0.03985, 0.008673, 0.2313, 0.06044, 0.5097]): _vg.add([_i], _w, 'REPLACE')
_vg = ob_cat_mesh.vertex_groups.new(name='tail.001')
for _i, _w in zip([12, 13, 14, 16, 17, 20, 21, 22, 38, 39, 40, 41, 42, 52, 53, 60, 65, 67, 70, 71, 72, 91, 92, 93, 94, 95, 104, 105], [0.003907, 0.4881, 0.08706, 0.2566, 0.684, 0.4248, 0.1943, 0.7601, 0.02441, 0.02381, 0.7892, 0.163, 0.509, 0.1915, 0.04338, 0.2683, 0.8116, 0.6443, 0.4367, 0.1937, 0.7116, 0.01516, 0.017, 0.7598, 0.1622, 0.5044, 0.1884, 0.04293]): _vg.add([_i], _w, 'REPLACE')
_vg = ob_cat_mesh.vertex_groups.new(name='tail.002')
for _i, _w in zip([13, 14, 16, 17, 20, 22, 24, 31, 38, 40, 41, 42, 52, 53, 60, 64, 65, 67, 70, 72, 91, 93, 94, 95, 104, 105], [0.4551, 0.06207, 0.2096, 0.02891, 0.5179, 0.2027, 0.032, 0.02883, 0.0185, 0.1881, 0.7011, 0.4431, 0.1245, 0.01223, 0.6922, 0.06198, 0.08902, 0.05127, 0.4924, 0.2364, 0.003864, 0.209, 0.6974, 0.4402, 0.1257, 0.01258]): _vg.add([_i], _w, 'REPLACE')
_vg = ob_cat_mesh.vertex_groups.new(name='tail.003')
for _i, _w in zip([13, 20, 23, 24, 31, 32, 36, 38, 41, 46, 47, 60, 61, 64, 70, 73, 74, 75, 77, 84, 85, 91, 94, 99, 100], [0.01881, 0.05092, 0.08086, 0.9102, 0.9274, 0.1051, 0.02132, 0.9296, 0.1346, 0.9, 0.05936, 0.01092, 0.0308, 0.9295, 0.0587, 0.05142, 0.9205, 0.07384, 0.9664, 0.9676, 0.01848, 0.9443, 0.1389, 0.9416, 0.05389]): _vg.add([_i], _w, 'REPLACE')
_vg = ob_cat_mesh.vertex_groups.new(name='tail.004')
for _i, _w in zip([23, 24, 32, 33, 34, 35, 36, 44, 46, 47, 48, 51, 54, 55, 61, 66, 73, 74, 75, 76, 78, 80, 85, 86, 87, 88, 89, 97, 99, 100, 101, 103, 106, 107], [0.9256, 0.05035, 0.8933, 0.9903, 0.9872, 0.9869, 0.9644, 0.997, 0.1056, 0.9419, 0.9924, 0.9979, 0.9972, 0.9867, 0.9699, 0.9938, 0.9525, 0.06176, 0.9271, 0.9986, 0.998, 0.9991, 0.9657, 0.9993, 0.9962, 0.999, 0.9888, 0.9989, 0.06733, 0.9476, 0.9983, 0.999, 0.9988, 0.9955]): _vg.add([_i], _w, 'REPLACE')
_vg = ob_cat_mesh.vertex_groups.new(name='spine.001')
_vg = ob_cat_mesh.vertex_groups.new(name='spine.002')
for _i, _w in zip([26, 112, 120, 184, 185, 187, 188, 191, 195, 198, 199, 200, 201, 231, 232, 247, 258, 261, 265, 268, 269, 270, 271, 304, 305, 320], [0.9695, 1.0, 1.0, 0.003496, 0.1699, 0.1896, 0.9067, 0.1314, 0.6872, 0.02163, 0.07393, 0.197, 0.8299, 0.9254, 0.2102, 0.03278, 0.1403, 0.08603, 0.2506, 0.01474, 0.06487, 0.1496, 0.6711, 0.8534, 0.183, 0.004297]): _vg.add([_i], _w, 'REPLACE')
_vg = ob_cat_mesh.vertex_groups.new(name='spine.003')
for _i, _w in zip([172, 173, 177, 181, 183, 185, 187, 188, 191, 194, 195, 198, 199, 200, 201, 202, 204, 207, 209, 211, 212, 220, 221, 222, 224, 225, 231, 232, 233, 242, 243, 244, 246, 247, 253, 256, 258, 259, 261, 264, 265, 268, 269, 270, 271, 272, 273, 275, 280, 281, 282, 283, 284, 291, 292, 293, 295, 296, 304, 305, 306, 315, 316, 317, 319, 320, 321, 322, 324, 326, 328, 329], [0.1804, 0.7243, 0.5002, 0.06655, 0.07288, 0.1264, 0.6125, 0.05143, 0.4223, 0.009098, 0.1317, 0.01842, 0.05799, 0.2371, 0.01655, 0.01301, 0.07826, 0.1112, 0.00181, 0.05504, 0.06084, 0.09512, 0.5527, 0.7507, 0.2467, 0.06002, 0.01973, 0.5971, 0.06378, 0.01503, 0.0365, 0.02527, 0.7102, 0.08851, 0.004079, 0.09535, 0.1177, 0.04399, 0.3772, 0.05756, 0.4781, 0.01974, 0.05763, 0.1928, 0.1012, 0.003042, 0.09256, 0.007168, 0.05678, 0.009948, 0.1335, 0.06795, 0.06179, 0.06222, 0.2806, 0.6231, 0.2462, 0.08334, 0.06809, 0.5754, 0.0697, 0.002657, 0.06975, 0.08894, 0.5309, 0.0976, 0.02277, 0.1167, 0.0437, 0.5915, 0.1159, 0.03648]): _vg.add([_i], _w, 'REPLACE')
_vg = ob_cat_mesh.vertex_groups.new(name='spine.006')
for _i, _w in zip([58, 59, 111, 113, 118, 121, 126, 128, 172, 173, 174, 175, 177, 178, 181, 183, 189, 190, 192, 193, 194, 202, 203, 204, 205, 206, 207, 208, 209, 210, 211, 212, 213, 219, 221, 222, 224, 225, 226, 227, 228, 229, 233, 243, 244, 245, 246, 248, 249, 250, 252, 253, 256, 259, 260, 262, 263, 264, 272, 273, 274, 275, 276, 277, 278, 279, 280, 281, 282, 283, 284, 290, 292, 293, 295, 296, 297, 298, 299, 300, 301, 302, 306, 316, 317, 318, 319, 320, 321, 322, 323, 324, 325, 326, 327, 328, 329, 330, 331, 342, 343, 344, 345, 346, 357, 358, 359, 360, 361], [1.0, 1.0, 1.0, 1.0, 1.0, 1.0, 1.0, 1.0, 0.7807, 0.1763, 0.9874, 0.9834, 0.05344, 0.985, 0.03036, 0.9123, 0.9821, 0.9863, 0.9738, 0.9848, 0.05396, 0.9613, 0.9838, 0.7937, 0.851, 0.9715, 0.8137, 0.9827, 0.9672, 0.9791, 0.9352, 0.9218, 0.9827, 0.985, 0.0531, 0.1657, 0.7141, 0.9278, 0.9876, 0.9717, 0.9887, 0.9895, 0.02663, 0.9477, 0.9533, 0.9926, 0.176, 0.9791, 0.9883, 0.9772, 0.9788, 0.9646, 0.8784, 0.9395, 0.9595, 0.9351, 0.9648, 0.0829, 0.9639, 0.8738, 0.958, 0.6932, 0.7683, 0.9087, 0.7364, 0.949, 0.895, 0.9367, 0.8007, 0.8498, 0.9018, 0.9693, 0.05628, 0.2064, 0.6616, 0.8931, 0.9737, 0.9747, 0.984, 0.9607, 0.9623, 0.9756, 0.03885, 0.91, 0.8813, 0.9845, 0.211, 0.01482, 0.9515, 0.8528, 0.9684, 0.9383, 0.9473, 0.2109, 0.9813, 0.2467, 0.9428, 0.9699, 0.9799, 0.9821, 0.9824, 0.9828, 0.9823, 0.9824, 0.9648, 0.9636, 0.9647, 0.965, 0.9647]): _vg.add([_i], _w, 'REPLACE')
_vg = ob_cat_mesh.vertex_groups.new(name='Breast.C')
for _i, _w in zip([1, 2, 3, 4, 6, 7, 8, 9, 114, 115, 116, 122, 123, 124, 176, 177, 180, 186, 214, 215, 217, 218, 220, 221, 238, 242, 254, 285, 286, 288, 289, 291, 292, 311, 315], [1.0, 1.0, 1.0, 1.0, 1.0, 1.0, 1.0, 1.0, 1.0, 1.0, 1.0, 1.0, 1.0, 1.0, 0.9586, 0.1499, 0.03684, 0.6496, 0.03317, 0.01321, 0.6714, 0.7665, 0.7471, 0.1543, 0.05784, 0.03929, 0.0416, 0.03138, 0.00337, 0.3763, 0.5675, 0.6487, 0.1242, 0.01367, 0.04152]): _vg.add([_i], _w, 'REPLACE')
_vg = ob_cat_mesh.vertex_groups.new(name='shoulder.L')
for _i, _w in zip([127, 173, 177, 181, 187, 194, 221, 222, 232, 233, 254, 258, 260, 261, 262, 263, 264, 265, 269, 270, 271, 273, 274, 275, 276, 277, 278, 279, 280, 281, 282, 283, 284, 285, 289, 291, 292, 293, 295, 300, 305, 306, 314, 315, 319, 320, 325, 328, 357, 358, 359, 360, 361], [1.0, 0.05639, 0.2109, 0.6312, 0.1132, 0.007229, 0.08717, 0.002098, 0.05018, 0.218, 0.3062, 0.06314, 0.003007, 0.2226, 0.04893, 8.553e-05, 0.8058, 0.1439, 0.01335, 0.1052, 0.01977, 0.00253, 0.009925, 0.2605, 0.203, 0.07719, 0.2432, 0.008259, 0.03582, 0.01009, 0.05536, 0.07512, 0.0123, 0.09556, 0.02318, 0.162, 0.4693, 0.1287, 0.0742, 0.006369, 0.174, 0.771, 0.8922, 0.7156, 0.2194, 0.7768, 0.02934, 0.612, 0.003189, 0.005525, 0.003583, 0.002825, 0.003297]): _vg.add([_i], _w, 'REPLACE')
_vg = ob_cat_mesh.vertex_groups.new(name='upper_arm.L')
for _i, _w in zip([179, 186, 216, 217, 234, 235, 254, 258, 261, 268, 269, 270, 285, 286, 287, 288, 289, 291, 292, 307, 308, 309, 311, 314, 315], [0.2427, 0.1435, 0.0009011, 0.0499, 0.1322, 0.03169, 0.5405, 0.06445, 0.0601, 0.225, 0.1184, 0.0574, 0.6207, 0.1633, 0.5481, 0.353, 0.2215, 0.07304, 0.01895, 0.4415, 0.1484, 0.05687, 0.02486, 0.03062, 0.1723]): _vg.add([_i], _w, 'REPLACE')
_vg = ob_cat_mesh.vertex_groups.new(name='forearm.L')
for _i, _w in zip([0, 117, 179, 186, 217, 234, 254, 268, 269, 285, 286, 287, 288, 289, 291, 307, 308, 309, 310, 311, 312, 313, 347, 348, 350, 351, 352], [1.0, 1.0, 0.0964, 0.08014, 0.005037, 0.05258, 0.07447, 0.08726, 0.04132, 0.2056, 0.754, 0.1567, 0.1997, 0.1289, 0.004152, 0.1747, 0.7219, 0.9037, 0.9692, 0.9137, 0.9535, 0.9151, 0.9664, 0.9081, 0.01081, 0.0378, 0.04222]): _vg.add([_i], _w, 'REPLACE')
_vg = ob_cat_mesh.vertex_groups.new(name='hand.L')
for _i, _w in zip([349, 350, 352, 353], [0.4714, 0.03094, 0.005091, 0.03716]): _vg.add([_i], _w, 'REPLACE')
_vg = ob_cat_mesh.vertex_groups.new(name='f_toe.L')
for _i, _w in zip([167, 168, 169, 313, 348, 349, 350, 351, 352, 353, 354, 355, 356], [1.0, 1.0, 1.0, 0.05748, 0.08372, 0.5119, 0.929, 0.9502, 0.9261, 0.9498, 0.9726, 0.9831, 0.9731]): _vg.add([_i], _w, 'REPLACE')
_vg = ob_cat_mesh.vertex_groups.new(name='shoulder.R')
for _i, _w in zip([119, 177, 180, 181, 185, 187, 191, 194, 195, 200, 204, 205, 207, 214, 220, 221, 222, 232, 233, 241, 242, 246, 247, 305, 306, 326], [1.0, 0.003645, 0.1356, 0.2369, 0.04556, 0.06208, 0.1962, 0.8648, 0.1054, 0.08572, 0.1188, 0.1166, 0.07185, 0.02458, 0.01837, 0.05946, 0.00207, 0.121, 0.6538, 0.9709, 0.3557, 0.06783, 0.8193, 0.009163, 0.0868, 0.1838]): _vg.add([_i], _w, 'REPLACE')
_vg = ob_cat_mesh.vertex_groups.new(name='upper_arm.R')
for _i, _w in zip([177, 179, 180, 185, 191, 198, 199, 200, 214, 215, 216, 217, 218, 220, 221, 234, 235, 236, 242, 307, 308], [0.01919, 0.235, 0.7367, 0.05218, 0.05023, 0.211, 0.1036, 0.04238, 0.7125, 0.1401, 0.5543, 0.02688, 0.06263, 0.07033, 0.078, 0.4191, 0.1397, 0.05317, 0.5417, 0.122, 0.02503]): _vg.add([_i], _w, 'REPLACE')
_vg = ob_cat_mesh.vertex_groups.new(name='forearm.R')
for _i, _w in zip([5, 125, 179, 180, 186, 198, 199, 214, 215, 216, 217, 218, 234, 235, 236, 237, 238, 239, 240, 288, 307, 332, 333, 335, 336, 337], [1.0, 1.0, 0.1004, 0.05561, 0.07606, 0.08028, 0.02812, 0.1774, 0.7915, 0.1517, 0.1896, 0.101, 0.1772, 0.7231, 0.9079, 0.9681, 0.9114, 0.954, 0.9617, 0.004839, 0.05234, 0.9014, 0.9191, 0.02466, 0.05217, 0.0415]): _vg.add([_i], _w, 'REPLACE')
_vg = ob_cat_mesh.vertex_groups.new(name='hand.R')
for _i, _w in zip([333, 334, 335, 337, 338, 339], [0.0306, 0.9315, 0.09665, 0.05067, 0.06133, 0.02234]): _vg.add([_i], _w, 'REPLACE')
_vg = ob_cat_mesh.vertex_groups.new(name='f_toe.R')
for _i, _w in zip([147, 148, 149, 332, 333, 334, 335, 336, 337, 338, 339, 340, 341], [1.0, 1.0, 1.0, 0.08368, 0.0199, 0.04664, 0.8658, 0.9336, 0.9033, 0.9336, 0.9467, 0.974, 0.9707]): _vg.add([_i], _w, 'REPLACE')
_vg = ob_cat_mesh.vertex_groups.new(name='belly.C')
for _i, _w in zip([179, 182, 185, 191, 195, 198, 199, 200, 201, 216, 234, 235, 258, 261, 265, 267, 268, 269, 270, 271, 287, 307, 308, 320], [0.2704, 0.003561, 0.5225, 0.1557, 0.02427, 0.5482, 0.6087, 0.368, 0.0507, 0.1968, 0.1676, 0.05498, 0.5085, 0.188, 0.06074, 0.0009143, 0.5129, 0.5719, 0.4048, 0.0791, 0.1918, 0.1606, 0.05285, 0.02034]): _vg.add([_i], _w, 'REPLACE')
_vg = ob_cat_mesh.vertex_groups.new(name='pelvis.L')
_vg = ob_cat_mesh.vertex_groups.new(name='thigh.L')
for _i, _w in zip([12, 15, 28, 29, 39, 45, 49, 50, 63, 65, 67, 68, 69, 71, 79, 81, 82, 83, 92, 96, 98, 102, 171, 197, 230, 251, 255, 257, 258, 261, 265, 266, 267, 268, 269, 270, 271, 287, 294, 303, 304], [0.2463, 0.1465, 0.07027, 0.0836, 0.08865, 0.02527, 0.1058, 0.0868, 0.7462, 0.01799, 0.1102, 0.9107, 0.4874, 0.1206, 0.9359, 0.5734, 0.5764, 0.1025, 0.7116, 0.7961, 0.1496, 0.3633, 0.1054, 0.02598, 0.07513, 0.2637, 0.9478, 0.9788, 0.06625, 0.003961, 0.01258, 0.9751, 0.6067, 0.05543, 0.08513, 0.05389, 0.09223, 0.007214, 0.994, 0.3402, 0.0117]): _vg.add([_i], _w, 'REPLACE')
_vg = ob_cat_mesh.vertex_groups.new(name='shin.L')
for _i, _w in zip([10, 14, 15, 16, 27, 28, 29, 45, 49, 50, 52, 53, 62, 63, 67, 68, 69, 71, 81, 82, 83, 90, 96, 98, 102, 104, 105, 108, 109, 110, 150, 170, 171, 197, 230, 251, 267, 303], [0.1065, 0.1031, 0.2101, 0.05197, 0.2605, 0.1003, 0.1196, 0.05809, 0.1516, 0.1242, 0.01526, 0.026, 0.5455, 0.1028, 0.0005754, 0.05106, 0.4931, 0.09933, 0.1247, 0.124, 0.7336, 0.4163, 0.09994, 0.6408, 0.169, 0.09219, 0.2406, 0.05934, 0.01201, 0.07741, 0.02474, 1.0, 0.162, 0.05834, 0.1154, 0.4053, 0.2125, 0.3971]): _vg.add([_i], _w, 'REPLACE')
_vg = ob_cat_mesh.vertex_groups.new(name='foot.L')
for _i, _w in zip([10, 14, 16, 27, 52, 53, 62, 67, 71, 83, 90, 104, 105, 108, 109, 110, 150, 151, 152, 155, 156, 157, 158, 165, 166], [0.01116, 0.2005, 0.09155, 0.07819, 0.05976, 0.06929, 0.1599, 0.002583, 0.09982, 0.1088, 0.4831, 0.1497, 0.4569, 0.8283, 0.8895, 0.8532, 0.9284, 0.9259, 0.9079, 0.5035, 0.4905, 0.07323, 0.1017, 0.5268, 0.5048]): _vg.add([_i], _w, 'REPLACE')
_vg = ob_cat_mesh.vertex_groups.new(name='r_toe.L')
for _i, _w in zip([108, 109, 151, 152, 153, 154, 155, 156, 157, 158, 159, 160, 161, 162, 163, 164, 165, 166], [0.08193, 0.07115, 0.04401, 0.07408, 0.9946, 0.9946, 0.4947, 0.5086, 0.9212, 0.8944, 1.0, 0.9991, 0.9855, 0.9875, 0.9954, 0.995, 0.4719, 0.4944]): _vg.add([_i], _w, 'REPLACE')
_vg = ob_cat_mesh.vertex_groups.new(name='pelvis.R')
_vg = ob_cat_mesh.vertex_groups.new(name='thigh.R')
for _i, _w in zip([12, 15, 17, 18, 19, 21, 25, 28, 29, 30, 39, 43, 45, 49, 50, 81, 82, 102, 171, 182, 184, 185, 196, 197, 198, 199, 200, 201, 216, 223, 230, 251, 267, 303], [0.03757, 0.06365, 0.06042, 0.873, 0.4791, 0.09725, 0.8678, 0.3926, 0.3107, 0.09941, 0.1339, 0.0241, 0.06623, 0.1745, 0.291, 0.007943, 0.007459, 0.04183, 0.255, 0.9334, 0.9184, 0.0533, 0.9712, 0.6253, 0.04656, 0.07426, 0.03135, 0.05511, 0.002147, 0.4837, 0.3352, 0.1096, 0.03685, 0.0811]): _vg.add([_i], _w, 'REPLACE')
_vg = ob_cat_mesh.vertex_groups.new(name='shin.R')
for _i, _w in zip([10, 11, 14, 15, 16, 18, 19, 21, 27, 28, 29, 30, 37, 43, 45, 49, 50, 52, 53, 56, 62, 63, 81, 82, 83, 96, 98, 102, 104, 105, 129, 130, 131, 171, 197, 230, 251, 267, 303], [0.6659, 0.005237, 0.09938, 0.247, 0.05112, 0.05371, 0.4933, 0.09286, 0.5351, 0.1408, 0.1588, 0.7497, 0.414, 0.02948, 0.6929, 0.1889, 0.1632, 0.08992, 0.2403, 0.07996, 0.2179, 0.05751, 0.1124, 0.1115, 0.02042, 0.02866, 0.08203, 0.1783, 0.01331, 0.02793, 0.06809, 0.01901, 0.02785, 0.4533, 0.2228, 0.4408, 0.1948, 0.07713, 0.1441]): _vg.add([_i], _w, 'REPLACE')
_vg = ob_cat_mesh.vertex_groups.new(name='foot.R')
for _i, _w in zip([10, 14, 16, 21, 27, 30, 37, 52, 53, 56, 57, 62, 104, 105, 129, 130, 131, 132, 135, 136, 137, 138, 145, 146], [0.1542, 0.2048, 0.09291, 0.09348, 0.07906, 0.1094, 0.4823, 0.1487, 0.458, 0.8583, 0.9282, 0.01177, 0.05972, 0.06965, 0.8354, 0.8847, 0.9269, 0.9077, 0.5012, 0.4904, 0.07112, 0.1264, 0.4993, 0.4971]): _vg.add([_i], _w, 'REPLACE')
_vg = ob_cat_mesh.vertex_groups.new(name='r_toe.R')
for _i, _w in zip([57, 129, 130, 132, 133, 134, 135, 136, 137, 138, 139, 140, 141, 142, 143, 144, 145, 146], [0.04192, 0.07821, 0.07354, 0.07421, 0.9947, 0.9937, 0.4975, 0.5085, 0.9238, 0.8686, 1.0, 0.9994, 0.9857, 0.9867, 0.9954, 0.9949, 0.4998, 0.5023]): _vg.add([_i], _w, 'REPLACE')
_vg = ob_cat_mesh.vertex_groups.new(name='pelvis.C')
for _i, _w in zip([11, 14, 15, 16, 17, 18, 21, 28, 29, 37, 43, 45, 49, 50, 52, 53, 63, 67, 71, 81, 82, 90, 96, 98, 102, 104, 105], [0.9291, 0.2325, 0.3178, 0.2281, 0.1129, 0.0462, 0.4789, 0.283, 0.3143, 0.04945, 0.9038, 0.1307, 0.3663, 0.3218, 0.3313, 0.1078, 0.07369, 0.1169, 0.4486, 0.1496, 0.1484, 0.04215, 0.05024, 0.09225, 0.231, 0.3289, 0.1069]): _vg.add([_i], _w, 'REPLACE')
_m = ob_cat_mesh.modifiers.new('Armature', 'ARMATURE')
_m.object = ob_cat
ob_cat.location = (0.0, 0.0, 0.0)
ob_cat.scale = (7.232, 7.232, 7.232)
ob_cat.lineart.crease_threshold = 0.0

# ---- collection membership
col_collection.objects.link(ob_cat_mesh)
col_collection.objects.link(ob_cat)

# ---- scene / render settings (as saved in the file)
scene.frame_start = 0; scene.frame_end = 27; scene.frame_set(0)
scene.render.engine = 'BLENDER_EEVEE_NEXT'
scene.cycles.use_denoising = False
scene.cycles.samples = 128
scene.cycles.sampling_pattern = 'TABULATED_SOBOL'
scene.cycles.use_adaptive_sampling = False
scene.cycles.use_light_tree = False
scene.view_settings.view_transform = 'Filmic'
bpy.context.view_layer.update()

# ---- added for rendering (the .blend has no active camera and no usable light): camera, sun
cam_auto = bpy.data.cameras.new('AutoCamera')
cam_auto.lens = 50.0
cam_auto.sensor_width = 36.0
cam_auto.clip_end = 1000.0
ob_auto_camera = bpy.data.objects.new('AutoCamera', cam_auto)
scene.collection.objects.link(ob_auto_camera)
ob_auto_camera.location = (4.93504, -6.10135, 4.08764)
ob_auto_camera.rotation_euler = (1.09748, -7.21219e-08, 0.694738)
scene.camera = ob_auto_camera
light_auto_sun = bpy.data.lights.new('AutoSun', 'SUN')
light_auto_sun.energy = 3.0
light_auto_sun.angle = 0.0523599
ob_auto_sun = bpy.data.objects.new('AutoSun', light_auto_sun)
scene.collection.objects.link(ob_auto_sun)
ob_auto_sun.rotation_euler = (0.872665, 0.174533, 0.523599)
bpy.context.view_layer.update()
